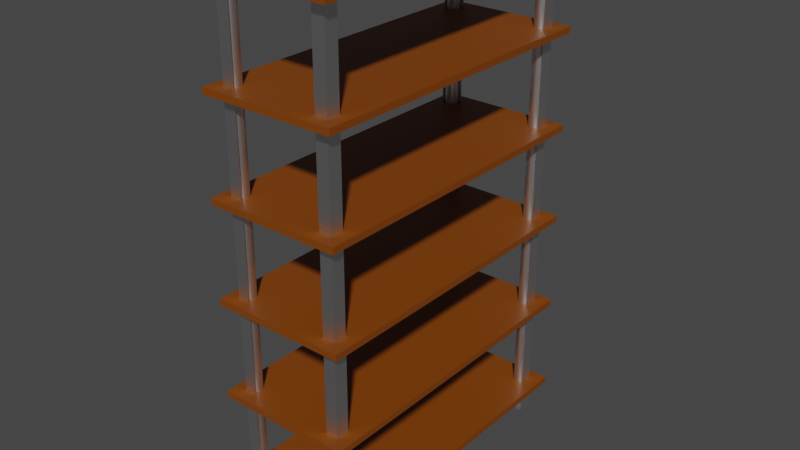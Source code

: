 # Source: Estante.blend  (saved by Blender 3.2.14; exported with 4.5.12 LTS)
import bpy
from mathutils import Matrix  # noqa: F401  (used for matrix-valued properties, if any)

bpy.ops.wm.read_factory_settings(use_empty=True)
scene = bpy.context.scene
scene.name = 'Scene'

# ---- collections
col_collection = bpy.data.collections.new('Collection'); scene.collection.children.link(col_collection)

# ---- images (referenced by path relative to the original .blend; pixels are not part of the script)
import os
ASSET_DIR = os.environ.get("B2B_ASSET_DIR", "")  # directory of the original .blend (textures are referenced by path, not embedded)
HERE = os.path.dirname(os.path.abspath(__file__))  # packed textures are extracted next to this script under _unpacked/

def load_image(name, relpath, width, height, colorspace="sRGB"):
    """Load a texture the original file referenced (path relative to the .blend, or extracted next to this script)."""
    p = next((c for c in (os.path.join(HERE, relpath), os.path.join(ASSET_DIR, relpath)) if relpath and os.path.exists(c)), "")
    if p:
        img = bpy.data.images.load(p, check_existing=True)
        img.name = name
    else:  # same state as the original file: an image datablock whose file is absent (Cycles renders it pink)
        img = bpy.data.images.new(name, width, height)
        img.source = "FILE"
        img.filepath = "//" + (relpath or name)
    img.colorspace_settings.name = colorspace
    return img
img_tabla_de_colores_jpg = load_image('tabla de colores.jpg', 'tabla de colores.jpg', 1024, 1024, 'sRGB')

# ---- materials (node trees are filled in below, after node groups)
mat_madera_001 = bpy.data.materials.new('Madera.001')
mat_madera_001.alpha_threshold = 0.0
mat_madera_001.use_transparent_shadow = False
mat_madera_001.line_color = (0.0, 0.0, 0.0, 1.0)
mat_metal = bpy.data.materials.new('Metal')
mat_metal.alpha_threshold = 0.0
mat_metal.use_transparent_shadow = False
mat_metal.line_color = (0.0, 0.0, 0.0, 1.0)
mat_material_001 = bpy.data.materials.new('Material.001')
mat_material_001.use_transparent_shadow = False
mat_metal_001 = bpy.data.materials.new('Metal.001')
mat_metal_001.alpha_threshold = 0.0
mat_metal_001.use_transparent_shadow = False
mat_metal_001.line_color = (0.0, 0.0, 0.0, 1.0)

# ---- material node trees
mat_madera_001.use_nodes = True; mat_madera_001.node_tree.nodes.clear()
_N = mat_madera_001.node_tree.nodes; _L = mat_madera_001.node_tree.links
n0 = _N.new('ShaderNodeOutputMaterial'); n0.name = 'Material Output'; n0.location = (300, 300)
n1 = _N.new('ShaderNodeBsdfPrincipled'); n1.name = 'Principled BSDF'; n1.location = (10, 300)
n1.distribution = 'GGX'
n1.subsurface_method = 'RANDOM_WALK_SKIN'
n1.inputs[2].default_value = 0.4
n1.inputs[3].default_value = 1.45
n1.inputs[27].default_value = (0.0, 0.0, 0.0, 1.0)
n1.inputs[28].default_value = 1.0
n2 = _N.new('ShaderNodeTexImage'); n2.name = 'Image Texture'; n2.location = (-280, 280)
n2.image = img_tabla_de_colores_jpg
_L.new(n1.outputs[0], n0.inputs[0])
_L.new(n2.outputs[0], n1.inputs[0])
n0.is_active_output = True
mat_metal.use_nodes = True; mat_metal.node_tree.nodes.clear()
_N = mat_metal.node_tree.nodes; _L = mat_metal.node_tree.links
n0 = _N.new('ShaderNodeOutputMaterial'); n0.name = 'Material Output'; n0.location = (300, 300)
n1 = _N.new('ShaderNodeBsdfPrincipled'); n1.name = 'Principled BSDF'; n1.location = (10, 300)
n1.distribution = 'GGX'
n1.subsurface_method = 'RANDOM_WALK_SKIN'
n1.inputs[1].default_value = 1.0
n1.inputs[2].default_value = 0.4
n1.inputs[3].default_value = 1.45
n1.inputs[27].default_value = (0.0, 0.0, 0.0, 1.0)
n1.inputs[28].default_value = 1.0
_L.new(n1.outputs[0], n0.inputs[0])
n0.is_active_output = True
mat_material_001.use_nodes = True; mat_material_001.node_tree.nodes.clear()
_N = mat_material_001.node_tree.nodes; _L = mat_material_001.node_tree.links
n0 = _N.new('ShaderNodeBsdfPrincipled'); n0.name = 'Principled BSDF'; n0.location = (10, 300)
n0.distribution = 'GGX'
n0.subsurface_method = 'RANDOM_WALK_SKIN'
n0.inputs[0].default_value = (0.2159, 0.05127, 0.0, 1.0)
n0.inputs[3].default_value = 1.45
n0.inputs[27].default_value = (0.0, 0.0, 0.0, 1.0)
n0.inputs[28].default_value = 1.0
n1 = _N.new('ShaderNodeOutputMaterial'); n1.name = 'Material Output'; n1.location = (300, 300)
_L.new(n0.outputs[0], n1.inputs[0])
n1.is_active_output = True
mat_metal_001.use_nodes = True; mat_metal_001.node_tree.nodes.clear()
_N = mat_metal_001.node_tree.nodes; _L = mat_metal_001.node_tree.links
n0 = _N.new('ShaderNodeOutputMaterial'); n0.name = 'Material Output'; n0.location = (300, 300)
n1 = _N.new('ShaderNodeBsdfPrincipled'); n1.name = 'Principled BSDF'; n1.location = (10, 300)
n1.distribution = 'GGX'
n1.subsurface_method = 'RANDOM_WALK_SKIN'
n1.inputs[1].default_value = 1.0
n1.inputs[2].default_value = 0.4
n1.inputs[3].default_value = 1.45
n1.inputs[27].default_value = (0.0, 0.0, 0.0, 1.0)
n1.inputs[28].default_value = 1.0
_L.new(n1.outputs[0], n0.inputs[0])
n0.is_active_output = True

# ---- world
world_world = bpy.data.worlds.new('World'); scene.world = world_world
world_world.use_nodes = True; world_world.node_tree.nodes.clear()
_N = world_world.node_tree.nodes; _L = world_world.node_tree.links
n0 = _N.new('ShaderNodeOutputWorld'); n0.name = 'World Output'; n0.location = (300, 300)
n1 = _N.new('ShaderNodeBackground'); n1.name = 'Background'; n1.location = (10, 300)
n1.inputs[0].default_value = (0.05088, 0.05088, 0.05088, 1.0)
_L.new(n1.outputs[0], n0.inputs[0])
n0.is_active_output = True
world_world.color = (0.05088, 0.05088, 0.05088)
world_world.use_sun_shadow = False
world_world.sun_shadow_jitter_overblur = 0.0

# ---- meshes
me_cube = bpy.data.meshes.new('Cube')
me_cube.from_pydata([], [], [])
_uv = me_cube.uv_layers.new(name='UVMap')
_uv.uv.foreach_set('vector', [])
me_cube.materials.append(None)
me_cube.materials.append(mat_madera_001)
me_cube.materials.append(None)
me_cube.materials.append(None)
me_cube.materials.append(None)
me_cube.materials.append(None)
me_cube.use_mirror_vertex_groups = False
me_cube.update()
me_cylinder = bpy.data.meshes.new('Cylinder')
me_cylinder.from_pydata([(0.0, 1.0, -1.0), (0.0, 1.0, 1.0), (0.1951, 0.9808, -1.0), (0.1951, 0.9808, 1.0), (0.3827, 0.9239, -1.0), (0.3827, 0.9239, 1.0), (0.5556, 0.8315, -1.0), (0.5556, 0.8315, 1.0), (0.7071, 0.7071, -1.0), (0.7071, 0.7071, 1.0), (0.8315, 0.5556, -1.0), (0.8315, 0.5556, 1.0), (0.9239, 0.3827, -1.0), (0.9239, 0.3827, 1.0), (0.9808, 0.1951, -1.0), (0.9808, 0.1951, 1.0), (1.0, -4.371e-08, -1.0), (1.0, -4.371e-08, 1.0), (0.9808, -0.1951, -1.0), (0.9808, -0.1951, 1.0), (0.9239, -0.3827, -1.0), (0.9239, -0.3827, 1.0), (0.8315, -0.5556, -1.0), (0.8315, -0.5556, 1.0), (0.7071, -0.7071, -1.0), (0.7071, -0.7071, 1.0), (0.5556, -0.8315, -1.0), (0.5556, -0.8315, 1.0), (0.3827, -0.9239, -1.0), (0.3827, -0.9239, 1.0), (0.1951, -0.9808, -1.0), (0.1951, -0.9808, 1.0), (-8.742e-08, -1.0, -1.0), (-8.742e-08, -1.0, 1.0), (-0.1951, -0.9808, -1.0), (-0.1951, -0.9808, 1.0), (-0.3827, -0.9239, -1.0), (-0.3827, -0.9239, 1.0), (-0.5556, -0.8315, -1.0), (-0.5556, -0.8315, 1.0), (-0.7071, -0.7071, -1.0), (-0.7071, -0.7071, 1.0), (-0.8315, -0.5556, -1.0), (-0.8315, -0.5556, 1.0), (-0.9239, -0.3827, -1.0), (-0.9239, -0.3827, 1.0), (-0.9808, -0.1951, -1.0), (-0.9808, -0.1951, 1.0), (-1.0, 1.192e-08, -1.0), (-1.0, 1.192e-08, 1.0), (-0.9808, 0.1951, -1.0), (-0.9808, 0.1951, 1.0), (-0.9239, 0.3827, -1.0), (-0.9239, 0.3827, 1.0), (-0.8315, 0.5556, -1.0), (-0.8315, 0.5556, 1.0), (-0.7071, 0.7071, -1.0), (-0.7071, 0.7071, 1.0), (-0.5556, 0.8315, -1.0), (-0.5556, 0.8315, 1.0), (-0.3827, 0.9239, -1.0), (-0.3827, 0.9239, 1.0), (-0.1951, 0.9808, -1.0), (-0.1951, 0.9808, 1.0), (0.1951, 0.9808, 14.8), (1.646e-05, 1.0, 14.8), (0.3827, 0.9239, 14.8), (0.5556, 0.8315, 14.8), (0.7071, 0.7071, 14.8), (0.8315, 0.5556, 14.8), (0.9239, 0.3827, 14.8), (0.9808, 0.1951, 14.8), (1.0, -4.371e-08, 14.8), (0.9808, -0.1951, 14.8), (0.9239, -0.3827, 14.8), (0.8315, -0.5556, 14.8), (0.7071, -0.7071, 14.8), (0.5556, -0.8315, 14.8), (0.3827, -0.9239, 14.8), (0.1951, -0.9808, 14.8), (1.638e-05, -1.0, 14.8), (-0.1951, -0.9808, 14.8), (-0.3827, -0.9239, 14.8), (-0.5556, -0.8315, 14.8), (-0.7071, -0.7071, 14.8), (-0.8315, -0.5556, 14.8), (-0.9239, -0.3827, 14.8), (-0.9808, -0.1951, 14.8), (-1.0, 1.192e-08, 14.8), (-0.9808, 0.1951, 14.8), (-0.9239, 0.3827, 14.8), (-0.8315, 0.5556, 14.8), (-0.7071, 0.7071, 14.8), (-0.5556, 0.8315, 14.8), (-0.3827, 0.9239, 14.8), (-0.1951, 0.9808, 14.8), (0.1951, 0.9808, 14.94), (1.536e-05, 1.0, 14.94), (0.3827, 0.9239, 14.94), (0.5556, 0.8315, 14.94), (0.7071, 0.7071, 14.94), (0.8315, 0.5556, 14.94), (0.9239, 0.3827, 14.94), (0.9808, 0.1951, 14.94), (1.0, -4.371e-08, 14.94), (0.9808, -0.1951, 14.94), (0.9239, -0.3827, 14.94), (0.8315, -0.5556, 14.94), (0.7071, -0.7071, 14.94), (0.5556, -0.8315, 14.94), (0.3827, -0.9239, 14.94), (0.1951, -0.9808, 14.94), (1.528e-05, -1.0, 14.94), (-0.1951, -0.9808, 14.94), (-0.3827, -0.9239, 14.94), (-0.5556, -0.8315, 14.94), (-0.7071, -0.7071, 14.94), (-0.8315, -0.5556, 14.94), (-0.9239, -0.3827, 14.94), (-0.9808, -0.1951, 14.94), (-1.0, 1.192e-08, 14.94), (-0.9808, 0.1951, 14.94), (-0.9239, 0.3827, 14.94), (-0.8315, 0.5556, 14.94), (-0.7071, 0.7071, 14.94), (-0.5556, 0.8315, 14.94), (-0.3827, 0.9239, 14.94), (-0.1951, 0.9808, 14.94), (-15.5, 1.0, -1.0), (-15.5, 1.0, 1.0), (-15.3, 0.9808, -1.0), (-15.3, 0.9808, 1.0), (-15.12, 0.9239, -1.0), (-15.12, 0.9239, 1.0), (-14.94, 0.8315, -1.0), (-14.94, 0.8315, 1.0), (-14.79, 0.7071, -1.0), (-14.79, 0.7071, 1.0), (-14.67, 0.5556, -1.0), (-14.67, 0.5556, 1.0), (-14.58, 0.3827, -1.0), (-14.58, 0.3827, 1.0), (-14.52, 0.1951, -1.0), (-14.52, 0.1951, 1.0), (-14.5, 1.864e-06, -1.0), (-14.5, 1.864e-06, 1.0), (-14.52, -0.1951, -1.0), (-14.52, -0.1951, 1.0), (-14.58, -0.3827, -1.0), (-14.58, -0.3827, 1.0), (-14.67, -0.5556, -1.0), (-14.67, -0.5556, 1.0), (-14.79, -0.7071, -1.0), (-14.79, -0.7071, 1.0), (-14.94, -0.8315, -1.0), (-14.94, -0.8315, 1.0), (-15.12, -0.9239, -1.0), (-15.12, -0.9239, 1.0), (-15.3, -0.9808, -1.0), (-15.3, -0.9808, 1.0), (-15.5, -1.0, -1.0), (-15.5, -1.0, 1.0), (-15.69, -0.9808, -1.0), (-15.69, -0.9808, 1.0), (-15.88, -0.9239, -1.0), (-15.88, -0.9239, 1.0), (-16.05, -0.8315, -1.0), (-16.05, -0.8315, 1.0), (-16.21, -0.7071, -1.0), (-16.21, -0.7071, 1.0), (-16.33, -0.5556, -1.0), (-16.33, -0.5556, 1.0), (-16.42, -0.3827, -1.0), (-16.42, -0.3827, 1.0), (-16.48, -0.1951, -1.0), (-16.48, -0.1951, 1.0), (-16.5, 1.919e-06, -1.0), (-16.5, 1.919e-06, 1.0), (-16.48, 0.1951, -1.0), (-16.48, 0.1951, 1.0), (-16.42, 0.3827, -1.0), (-16.42, 0.3827, 1.0), (-16.33, 0.5556, -1.0), (-16.33, 0.5556, 1.0), (-16.21, 0.7071, -1.0), (-16.21, 0.7071, 1.0), (-16.05, 0.8315, -1.0), (-16.05, 0.8315, 1.0), (-15.88, 0.9239, -1.0), (-15.88, 0.9239, 1.0), (-15.69, 0.9808, -1.0), (-15.69, 0.9808, 1.0), (-15.3, 0.9808, 14.8), (-15.5, 1.0, 14.8), (-15.12, 0.9239, 14.8), (-14.94, 0.8315, 14.8), (-14.79, 0.7071, 14.8), (-14.67, 0.5556, 14.8), (-14.58, 0.3827, 14.8), (-14.52, 0.1951, 14.8), (-14.5, 1.864e-06, 14.8), (-14.52, -0.1951, 14.8), (-14.58, -0.3827, 14.8), (-14.67, -0.5556, 14.8), (-14.79, -0.7071, 14.8), (-14.94, -0.8315, 14.8), (-15.12, -0.9239, 14.8), (-15.3, -0.9808, 14.8), (-15.5, -1.0, 14.8), (-15.69, -0.9808, 14.8), (-15.88, -0.9239, 14.8), (-16.05, -0.8315, 14.8), (-16.21, -0.7071, 14.8), (-16.33, -0.5556, 14.8), (-16.42, -0.3827, 14.8), (-16.48, -0.1951, 14.8), (-16.5, 1.919e-06, 14.8), (-16.48, 0.1951, 14.8), (-16.42, 0.3827, 14.8), (-16.33, 0.5556, 14.8), (-16.21, 0.7071, 14.8), (-16.05, 0.8315, 14.8), (-15.88, 0.9239, 14.8), (-15.69, 0.9808, 14.8), (-15.3, 0.9808, 14.94), (-15.5, 1.0, 14.94), (-15.12, 0.9239, 14.94), (-14.94, 0.8315, 14.94), (-14.79, 0.7071, 14.94), (-14.67, 0.5556, 14.94), (-14.58, 0.3827, 14.94), (-14.52, 0.1951, 14.94), (-14.5, 1.864e-06, 14.94), (-14.52, -0.1951, 14.94), (-14.58, -0.3827, 14.94), (-14.67, -0.5556, 14.94), (-14.79, -0.7071, 14.94), (-14.94, -0.8315, 14.94), (-15.12, -0.9239, 14.94), (-15.3, -0.9808, 14.94), (-15.5, -1.0, 14.94), (-15.69, -0.9808, 14.94), (-15.88, -0.9239, 14.94), (-16.05, -0.8315, 14.94), (-16.21, -0.7071, 14.94), (-16.33, -0.5556, 14.94), (-16.42, -0.3827, 14.94), (-16.48, -0.1951, 14.94), (-16.5, 1.919e-06, 14.94), (-16.48, 0.1951, 14.94), (-16.42, 0.3827, 14.94), (-16.33, 0.5556, 14.94), (-16.21, 0.7071, 14.94), (-16.05, 0.8315, 14.94), (-15.88, 0.9239, 14.94), (-15.69, 0.9808, 14.94), (-15.5, 44.97, -1.0), (-15.5, 44.97, 1.0), (-15.3, 44.95, -1.0), (-15.3, 44.95, 1.0), (-15.12, 44.9, -1.0), (-15.12, 44.9, 1.0), (-14.94, 44.8, -1.0), (-14.94, 44.8, 1.0), (-14.79, 44.68, -1.0), (-14.79, 44.68, 1.0), (-14.67, 44.53, -1.0), (-14.67, 44.53, 1.0), (-14.58, 44.35, -1.0), (-14.58, 44.35, 1.0), (-14.52, 44.17, -1.0), (-14.52, 44.17, 1.0), (-14.5, 43.97, -1.0), (-14.5, 43.97, 1.0), (-14.52, 43.78, -1.0), (-14.52, 43.78, 1.0), (-14.58, 43.59, -1.0), (-14.58, 43.59, 1.0), (-14.67, 43.42, -1.0), (-14.67, 43.42, 1.0), (-14.79, 43.26, -1.0), (-14.79, 43.26, 1.0), (-14.94, 43.14, -1.0), (-14.94, 43.14, 1.0), (-15.12, 43.05, -1.0), (-15.12, 43.05, 1.0), (-15.3, 42.99, -1.0), (-15.3, 42.99, 1.0), (-15.5, 42.97, -1.0), (-15.5, 42.97, 1.0), (-15.69, 42.99, -1.0), (-15.69, 42.99, 1.0), (-15.88, 43.05, -1.0), (-15.88, 43.05, 1.0), (-16.05, 43.14, -1.0), (-16.05, 43.14, 1.0), (-16.21, 43.26, -1.0), (-16.21, 43.26, 1.0), (-16.33, 43.42, -1.0), (-16.33, 43.42, 1.0), (-16.42, 43.59, -1.0), (-16.42, 43.59, 1.0), (-16.48, 43.78, -1.0), (-16.48, 43.78, 1.0), (-16.5, 43.97, -1.0), (-16.5, 43.97, 1.0), (-16.48, 44.17, -1.0), (-16.48, 44.17, 1.0), (-16.42, 44.35, -1.0), (-16.42, 44.35, 1.0), (-16.33, 44.53, -1.0), (-16.33, 44.53, 1.0), (-16.21, 44.68, -1.0), (-16.21, 44.68, 1.0), (-16.05, 44.8, -1.0), (-16.05, 44.8, 1.0), (-15.88, 44.9, -1.0), (-15.88, 44.9, 1.0), (-15.69, 44.95, -1.0), (-15.69, 44.95, 1.0), (-15.3, 44.95, 14.8), (-15.5, 44.97, 14.8), (-15.12, 44.9, 14.8), (-14.94, 44.8, 14.8), (-14.79, 44.68, 14.8), (-14.67, 44.53, 14.8), (-14.58, 44.35, 14.8), (-14.52, 44.17, 14.8), (-14.5, 43.97, 14.8), (-14.52, 43.78, 14.8), (-14.58, 43.59, 14.8), (-14.67, 43.42, 14.8), (-14.79, 43.26, 14.8), (-14.94, 43.14, 14.8), (-15.12, 43.05, 14.8), (-15.3, 42.99, 14.8), (-15.5, 42.97, 14.8), (-15.69, 42.99, 14.8), (-15.88, 43.05, 14.8), (-16.05, 43.14, 14.8), (-16.21, 43.26, 14.8), (-16.33, 43.42, 14.8), (-16.42, 43.59, 14.8), (-16.48, 43.78, 14.8), (-16.5, 43.97, 14.8), (-16.48, 44.17, 14.8), (-16.42, 44.35, 14.8), (-16.33, 44.53, 14.8), (-16.21, 44.68, 14.8), (-16.05, 44.8, 14.8), (-15.88, 44.9, 14.8), (-15.69, 44.95, 14.8), (-15.3, 44.95, 14.94), (-15.5, 44.97, 14.94), (-15.12, 44.9, 14.94), (-14.94, 44.8, 14.94), (-14.79, 44.68, 14.94), (-14.67, 44.53, 14.94), (-14.58, 44.35, 14.94), (-14.52, 44.17, 14.94), (-14.5, 43.97, 14.94), (-14.52, 43.78, 14.94), (-14.58, 43.59, 14.94), (-14.67, 43.42, 14.94), (-14.79, 43.26, 14.94), (-14.94, 43.14, 14.94), (-15.12, 43.05, 14.94), (-15.3, 42.99, 14.94), (-15.5, 42.97, 14.94), (-15.69, 42.99, 14.94), (-15.88, 43.05, 14.94), (-16.05, 43.14, 14.94), (-16.21, 43.26, 14.94), (-16.33, 43.42, 14.94), (-16.42, 43.59, 14.94), (-16.48, 43.78, 14.94), (-16.5, 43.97, 14.94), (-16.48, 44.17, 14.94), (-16.42, 44.35, 14.94), (-16.33, 44.53, 14.94), (-16.21, 44.68, 14.94), (-16.05, 44.8, 14.94), (-15.88, 44.9, 14.94), (-15.69, 44.95, 14.94), (-4.768e-07, 44.97, -1.0), (-4.768e-07, 44.97, 1.0), (0.1951, 44.95, -1.0), (0.1951, 44.95, 1.0), (0.3827, 44.9, -1.0), (0.3827, 44.9, 1.0), (0.5556, 44.8, -1.0), (0.5556, 44.8, 1.0), (0.7071, 44.68, -1.0), (0.7071, 44.68, 1.0), (0.8315, 44.53, -1.0), (0.8315, 44.53, 1.0), (0.9239, 44.35, -1.0), (0.9239, 44.35, 1.0), (0.9808, 44.17, -1.0), (0.9808, 44.17, 1.0), (1.0, 43.97, -1.0), (1.0, 43.97, 1.0), (0.9808, 43.78, -1.0), (0.9808, 43.78, 1.0), (0.9239, 43.59, -1.0), (0.9239, 43.59, 1.0), (0.8315, 43.42, -1.0), (0.8315, 43.42, 1.0), (0.7071, 43.26, -1.0), (0.7071, 43.26, 1.0), (0.5556, 43.14, -1.0), (0.5556, 43.14, 1.0), (0.3827, 43.05, -1.0), (0.3827, 43.05, 1.0), (0.1951, 42.99, -1.0), (0.1951, 42.99, 1.0), (-5.643e-07, 42.97, -1.0), (-5.643e-07, 42.97, 1.0), (-0.1951, 42.99, -1.0), (-0.1951, 42.99, 1.0), (-0.3827, 43.05, -1.0), (-0.3827, 43.05, 1.0), (-0.5556, 43.14, -1.0), (-0.5556, 43.14, 1.0), (-0.7071, 43.26, -1.0), (-0.7071, 43.26, 1.0), (-0.8315, 43.42, -1.0), (-0.8315, 43.42, 1.0), (-0.9239, 43.59, -1.0), (-0.9239, 43.59, 1.0), (-0.9808, 43.78, -1.0), (-0.9808, 43.78, 1.0), (-1.0, 43.97, -1.0), (-1.0, 43.97, 1.0), (-0.9808, 44.17, -1.0), (-0.9808, 44.17, 1.0), (-0.9239, 44.35, -1.0), (-0.9239, 44.35, 1.0), (-0.8315, 44.53, -1.0), (-0.8315, 44.53, 1.0), (-0.7071, 44.68, -1.0), (-0.7071, 44.68, 1.0), (-0.5556, 44.8, -1.0), (-0.5556, 44.8, 1.0), (-0.3827, 44.9, -1.0), (-0.3827, 44.9, 1.0), (-0.1951, 44.95, -1.0), (-0.1951, 44.95, 1.0), (0.1951, 44.95, 14.8), (1.599e-05, 44.97, 14.8), (0.3827, 44.9, 14.8), (0.5556, 44.8, 14.8), (0.7071, 44.68, 14.8), (0.8315, 44.53, 14.8), (0.9239, 44.35, 14.8), (0.9808, 44.17, 14.8), (1.0, 43.97, 14.8), (0.9808, 43.78, 14.8), (0.9239, 43.59, 14.8), (0.8315, 43.42, 14.8), (0.7071, 43.26, 14.8), (0.5556, 43.14, 14.8), (0.3827, 43.05, 14.8), (0.1951, 42.99, 14.8), (1.59e-05, 42.97, 14.8), (-0.1951, 42.99, 14.8), (-0.3827, 43.05, 14.8), (-0.5556, 43.14, 14.8), (-0.7071, 43.26, 14.8), (-0.8315, 43.42, 14.8), (-0.9239, 43.59, 14.8), (-0.9808, 43.78, 14.8), (-1.0, 43.97, 14.8), (-0.9808, 44.17, 14.8), (-0.9239, 44.35, 14.8), (-0.8315, 44.53, 14.8), (-0.7071, 44.68, 14.8), (-0.5556, 44.8, 14.8), (-0.3827, 44.9, 14.8), (-0.1951, 44.95, 14.8), (0.1951, 44.95, 14.94), (1.489e-05, 44.97, 14.94), (0.3827, 44.9, 14.94), (0.5556, 44.8, 14.94), (0.7071, 44.68, 14.94), (0.8315, 44.53, 14.94), (0.9239, 44.35, 14.94), (0.9808, 44.17, 14.94), (1.0, 43.97, 14.94), (0.9808, 43.78, 14.94), (0.9239, 43.59, 14.94), (0.8315, 43.42, 14.94), (0.7071, 43.26, 14.94), (0.5556, 43.14, 14.94), (0.3827, 43.05, 14.94), (0.1951, 42.99, 14.94), (1.48e-05, 42.97, 14.94), (-0.1951, 42.99, 14.94), (-0.3827, 43.05, 14.94), (-0.5556, 43.14, 14.94), (-0.7071, 43.26, 14.94), (-0.8315, 43.42, 14.94), (-0.9239, 43.59, 14.94), (-0.9808, 43.78, 14.94), (-1.0, 43.97, 14.94), (-0.9808, 44.17, 14.94), (-0.9239, 44.35, 14.94), (-0.8315, 44.53, 14.94), (-0.7071, 44.68, 14.94), (-0.5556, 44.8, 14.94), (-0.3827, 44.9, 14.94), (-0.1951, 44.95, 14.94)], [], [(0, 1, 3, 2), (2, 3, 5, 4), (4, 5, 7, 6), (6, 7, 9, 8), (8, 9, 11, 10), (10, 11, 13, 12), (12, 13, 15, 14), (14, 15, 17, 16), (16, 17, 19, 18), (18, 19, 21, 20), (20, 21, 23, 22), (22, 23, 25, 24), (24, 25, 27, 26), (26, 27, 29, 28), (28, 29, 31, 30), (30, 31, 33, 32), (32, 33, 35, 34), (34, 35, 37, 36), (36, 37, 39, 38), (38, 39, 41, 40), (40, 41, 43, 42), (42, 43, 45, 44), (44, 45, 47, 46), (46, 47, 49, 48), (48, 49, 51, 50), (50, 51, 53, 52), (52, 53, 55, 54), (54, 55, 57, 56), (56, 57, 59, 58), (58, 59, 61, 60), (5, 3, 64, 66), (60, 61, 63, 62), (62, 63, 1, 0), (0, 2, 4, 6, 8, 10, 12, 14, 16, 18, 20, 22, 24, 26, 28, 30, 32, 34, 36, 38, 40, 42, 44, 46, 48, 50, 52, 54, 56, 58, 60, 62), (74, 73, 105, 106), (23, 21, 74, 75), (41, 39, 83, 84), (59, 57, 92, 93), (15, 13, 70, 71), (33, 31, 79, 80), (51, 49, 88, 89), (7, 5, 66, 67), (25, 23, 75, 76), (43, 41, 84, 85), (61, 59, 93, 94), (17, 15, 71, 72), (35, 33, 80, 81), (53, 51, 89, 90), (9, 7, 67, 68), (27, 25, 76, 77), (45, 43, 85, 86), (63, 61, 94, 95), (19, 17, 72, 73), (37, 35, 81, 82), (55, 53, 90, 91), (11, 9, 68, 69), (29, 27, 77, 78), (47, 45, 86, 87), (3, 1, 65, 64), (1, 63, 95, 65), (21, 19, 73, 74), (39, 37, 82, 83), (57, 55, 91, 92), (13, 11, 69, 70), (31, 29, 78, 79), (49, 47, 87, 88), (96, 97, 127, 126, 125, 124, 123, 122, 121, 120, 119, 118, 117, 116, 115, 114, 113, 112, 111, 110, 109, 108, 107, 106, 105, 104, 103, 102, 101, 100, 99, 98), (88, 87, 119, 120), (75, 74, 106, 107), (89, 88, 120, 121), (76, 75, 107, 108), (90, 89, 121, 122), (77, 76, 108, 109), (91, 90, 122, 123), (78, 77, 109, 110), (64, 65, 97, 96), (92, 91, 123, 124), (79, 78, 110, 111), (66, 64, 96, 98), (93, 92, 124, 125), (80, 79, 111, 112), (67, 66, 98, 99), (94, 93, 125, 126), (81, 80, 112, 113), (68, 67, 99, 100), (95, 94, 126, 127), (82, 81, 113, 114), (69, 68, 100, 101), (65, 95, 127, 97), (83, 82, 114, 115), (70, 69, 101, 102), (84, 83, 115, 116), (71, 70, 102, 103), (85, 84, 116, 117), (72, 71, 103, 104), (86, 85, 117, 118), (73, 72, 104, 105), (87, 86, 118, 119), (128, 129, 131, 130), (130, 131, 133, 132), (132, 133, 135, 134), (134, 135, 137, 136), (136, 137, 139, 138), (138, 139, 141, 140), (140, 141, 143, 142), (142, 143, 145, 144), (144, 145, 147, 146), (146, 147, 149, 148), (148, 149, 151, 150), (150, 151, 153, 152), (152, 153, 155, 154), (154, 155, 157, 156), (156, 157, 159, 158), (158, 159, 161, 160), (160, 161, 163, 162), (162, 163, 165, 164), (164, 165, 167, 166), (166, 167, 169, 168), (168, 169, 171, 170), (170, 171, 173, 172), (172, 173, 175, 174), (174, 175, 177, 176), (176, 177, 179, 178), (178, 179, 181, 180), (180, 181, 183, 182), (182, 183, 185, 184), (184, 185, 187, 186), (186, 187, 189, 188), (149, 147, 201, 202), (188, 189, 191, 190), (190, 191, 129, 128), (128, 130, 132, 134, 136, 138, 140, 142, 144, 146, 148, 150, 152, 154, 156, 158, 160, 162, 164, 166, 168, 170, 172, 174, 176, 178, 180, 182, 184, 186, 188, 190), (195, 194, 226, 227), (167, 165, 210, 211), (185, 183, 219, 220), (141, 139, 197, 198), (159, 157, 206, 207), (177, 175, 215, 216), (133, 131, 192, 194), (151, 149, 202, 203), (169, 167, 211, 212), (187, 185, 220, 221), (143, 141, 198, 199), (161, 159, 207, 208), (179, 177, 216, 217), (135, 133, 194, 195), (153, 151, 203, 204), (171, 169, 212, 213), (189, 187, 221, 222), (145, 143, 199, 200), (163, 161, 208, 209), (181, 179, 217, 218), (137, 135, 195, 196), (155, 153, 204, 205), (173, 171, 213, 214), (191, 189, 222, 223), (147, 145, 200, 201), (165, 163, 209, 210), (183, 181, 218, 219), (139, 137, 196, 197), (157, 155, 205, 206), (175, 173, 214, 215), (131, 129, 193, 192), (129, 191, 223, 193), (224, 225, 255, 254, 253, 252, 251, 250, 249, 248, 247, 246, 245, 244, 243, 242, 241, 240, 239, 238, 237, 236, 235, 234, 233, 232, 231, 230, 229, 228, 227, 226), (222, 221, 253, 254), (209, 208, 240, 241), (196, 195, 227, 228), (223, 222, 254, 255), (210, 209, 241, 242), (197, 196, 228, 229), (193, 223, 255, 225), (211, 210, 242, 243), (198, 197, 229, 230), (212, 211, 243, 244), (199, 198, 230, 231), (213, 212, 244, 245), (200, 199, 231, 232), (214, 213, 245, 246), (201, 200, 232, 233), (215, 214, 246, 247), (202, 201, 233, 234), (216, 215, 247, 248), (203, 202, 234, 235), (217, 216, 248, 249), (204, 203, 235, 236), (218, 217, 249, 250), (205, 204, 236, 237), (219, 218, 250, 251), (206, 205, 237, 238), (192, 193, 225, 224), (220, 219, 251, 252), (207, 206, 238, 239), (194, 192, 224, 226), (221, 220, 252, 253), (208, 207, 239, 240), (256, 257, 259, 258), (258, 259, 261, 260), (260, 261, 263, 262), (262, 263, 265, 264), (264, 265, 267, 266), (266, 267, 269, 268), (268, 269, 271, 270), (270, 271, 273, 272), (272, 273, 275, 274), (274, 275, 277, 276), (276, 277, 279, 278), (278, 279, 281, 280), (280, 281, 283, 282), (282, 283, 285, 284), (284, 285, 287, 286), (286, 287, 289, 288), (288, 289, 291, 290), (290, 291, 293, 292), (292, 293, 295, 294), (294, 295, 297, 296), (296, 297, 299, 298), (298, 299, 301, 300), (300, 301, 303, 302), (302, 303, 305, 304), (304, 305, 307, 306), (306, 307, 309, 308), (308, 309, 311, 310), (310, 311, 313, 312), (312, 313, 315, 314), (314, 315, 317, 316), (277, 275, 329, 330), (316, 317, 319, 318), (318, 319, 257, 256), (256, 258, 260, 262, 264, 266, 268, 270, 272, 274, 276, 278, 280, 282, 284, 286, 288, 290, 292, 294, 296, 298, 300, 302, 304, 306, 308, 310, 312, 314, 316, 318), (323, 322, 354, 355), (295, 293, 338, 339), (313, 311, 347, 348), (269, 267, 325, 326), (287, 285, 334, 335), (305, 303, 343, 344), (261, 259, 320, 322), (279, 277, 330, 331), (297, 295, 339, 340), (315, 313, 348, 349), (271, 269, 326, 327), (289, 287, 335, 336), (307, 305, 344, 345), (263, 261, 322, 323), (281, 279, 331, 332), (299, 297, 340, 341), (317, 315, 349, 350), (273, 271, 327, 328), (291, 289, 336, 337), (309, 307, 345, 346), (265, 263, 323, 324), (283, 281, 332, 333), (301, 299, 341, 342), (319, 317, 350, 351), (275, 273, 328, 329), (293, 291, 337, 338), (311, 309, 346, 347), (267, 265, 324, 325), (285, 283, 333, 334), (303, 301, 342, 343), (259, 257, 321, 320), (257, 319, 351, 321), (352, 353, 383, 382, 381, 380, 379, 378, 377, 376, 375, 374, 373, 372, 371, 370, 369, 368, 367, 366, 365, 364, 363, 362, 361, 360, 359, 358, 357, 356, 355, 354), (350, 349, 381, 382), (337, 336, 368, 369), (324, 323, 355, 356), (351, 350, 382, 383), (338, 337, 369, 370), (325, 324, 356, 357), (321, 351, 383, 353), (339, 338, 370, 371), (326, 325, 357, 358), (340, 339, 371, 372), (327, 326, 358, 359), (341, 340, 372, 373), (328, 327, 359, 360), (342, 341, 373, 374), (329, 328, 360, 361), (343, 342, 374, 375), (330, 329, 361, 362), (344, 343, 375, 376), (331, 330, 362, 363), (345, 344, 376, 377), (332, 331, 363, 364), (346, 345, 377, 378), (333, 332, 364, 365), (347, 346, 378, 379), (334, 333, 365, 366), (320, 321, 353, 352), (348, 347, 379, 380), (335, 334, 366, 367), (322, 320, 352, 354), (349, 348, 380, 381), (336, 335, 367, 368), (384, 385, 387, 386), (386, 387, 389, 388), (388, 389, 391, 390), (390, 391, 393, 392), (392, 393, 395, 394), (394, 395, 397, 396), (396, 397, 399, 398), (398, 399, 401, 400), (400, 401, 403, 402), (402, 403, 405, 404), (404, 405, 407, 406), (406, 407, 409, 408), (408, 409, 411, 410), (410, 411, 413, 412), (412, 413, 415, 414), (414, 415, 417, 416), (416, 417, 419, 418), (418, 419, 421, 420), (420, 421, 423, 422), (422, 423, 425, 424), (424, 425, 427, 426), (426, 427, 429, 428), (428, 429, 431, 430), (430, 431, 433, 432), (432, 433, 435, 434), (434, 435, 437, 436), (436, 437, 439, 438), (438, 439, 441, 440), (440, 441, 443, 442), (442, 443, 445, 444), (395, 393, 452, 453), (444, 445, 447, 446), (446, 447, 385, 384), (384, 386, 388, 390, 392, 394, 396, 398, 400, 402, 404, 406, 408, 410, 412, 414, 416, 418, 420, 422, 424, 426, 428, 430, 432, 434, 436, 438, 440, 442, 444, 446), (467, 466, 498, 499), (413, 411, 461, 462), (431, 429, 470, 471), (387, 385, 449, 448), (385, 447, 479, 449), (405, 403, 457, 458), (423, 421, 466, 467), (441, 439, 475, 476), (397, 395, 453, 454), (415, 413, 462, 463), (433, 431, 471, 472), (389, 387, 448, 450), (407, 405, 458, 459), (425, 423, 467, 468), (443, 441, 476, 477), (399, 397, 454, 455), (417, 415, 463, 464), (435, 433, 472, 473), (391, 389, 450, 451), (409, 407, 459, 460), (427, 425, 468, 469), (445, 443, 477, 478), (401, 399, 455, 456), (419, 417, 464, 465), (437, 435, 473, 474), (393, 391, 451, 452), (411, 409, 460, 461), (429, 427, 469, 470), (447, 445, 478, 479), (403, 401, 456, 457), (421, 419, 465, 466), (439, 437, 474, 475), (480, 481, 511, 510, 509, 508, 507, 506, 505, 504, 503, 502, 501, 500, 499, 498, 497, 496, 495, 494, 493, 492, 491, 490, 489, 488, 487, 486, 485, 484, 483, 482), (454, 453, 485, 486), (468, 467, 499, 500), (455, 454, 486, 487), (469, 468, 500, 501), (456, 455, 487, 488), (470, 469, 501, 502), (457, 456, 488, 489), (471, 470, 502, 503), (458, 457, 489, 490), (472, 471, 503, 504), (459, 458, 490, 491), (473, 472, 504, 505), (460, 459, 491, 492), (474, 473, 505, 506), (461, 460, 492, 493), (475, 474, 506, 507), (462, 461, 493, 494), (448, 449, 481, 480), (476, 475, 507, 508), (463, 462, 494, 495), (450, 448, 480, 482), (477, 476, 508, 509), (464, 463, 495, 496), (451, 450, 482, 483), (478, 477, 509, 510), (465, 464, 496, 497), (452, 451, 483, 484), (479, 478, 510, 511), (466, 465, 497, 498), (453, 452, 484, 485), (449, 479, 511, 481)])
_uv = me_cylinder.uv_layers.new(name='UVMap')
_uv.uv.foreach_set('vector', [1.0, 0.5, 1.0, 1.0, 0.9688, 1.0, 0.9688, 0.5, 0.9688, 0.5, 0.9688, 1.0, 0.9375, 1.0, 0.9375, 0.5, 0.9375, 0.5, 0.9375, 1.0, 0.9062, 1.0, 0.9062, 0.5, 0.9062, 0.5, 0.9062, 1.0, 0.875, 1.0, 0.875, 0.5, 0.875, 0.5, 0.875, 1.0, 0.8438, 1.0, 0.8438, 0.5, 0.8438, 0.5, 0.8438, 1.0, 0.8125, 1.0, 0.8125, 0.5, 0.8125, 0.5, 0.8125, 1.0, 0.7812, 1.0, 0.7812, 0.5, 0.7812, 0.5, 0.7812, 1.0, 0.75, 1.0, 0.75, 0.5, 0.75, 0.5, 0.75, 1.0, 0.7188, 1.0, 0.7188, 0.5, 0.7188, 0.5, 0.7188, 1.0, 0.6875, 1.0, 0.6875, 0.5, 0.6875, 0.5, 0.6875, 1.0, 0.6562, 1.0, 0.6562, 0.5, 0.6562, 0.5, 0.6562, 1.0, 0.625, 1.0, 0.625, 0.5, 0.625, 0.5, 0.625, 1.0, 0.5938, 1.0, 0.5938, 0.5, 0.5938, 0.5, 0.5938, 1.0, 0.5625, 1.0, 0.5625, 0.5, 0.5625, 0.5, 0.5625, 1.0, 0.5312, 1.0, 0.5312, 0.5, 0.5312, 0.5, 0.5312, 1.0, 0.5, 1.0, 0.5, 0.5, 0.5, 0.5, 0.5, 1.0, 0.4688, 1.0, 0.4688, 0.5, 0.4688, 0.5, 0.4688, 1.0, 0.4375, 1.0, 0.4375, 0.5, 0.4375, 0.5, 0.4375, 1.0, 0.4062, 1.0, 0.4062, 0.5, 0.4062, 0.5, 0.4062, 1.0, 0.375, 1.0, 0.375, 0.5, 0.375, 0.5, 0.375, 1.0, 0.3438, 1.0, 0.3438, 0.5, 0.3438, 0.5, 0.3438, 1.0, 0.3125, 1.0, 0.3125, 0.5, 0.3125, 0.5, 0.3125, 1.0, 0.2812, 1.0, 0.2812, 0.5, 0.2812, 0.5, 0.2812, 1.0, 0.25, 1.0, 0.25, 0.5, 0.25, 0.5, 0.25, 1.0, 0.2188, 1.0, 0.2188, 0.5, 0.2188, 0.5, 0.2188, 1.0, 0.1875, 1.0, 0.1875, 0.5, 0.1875, 0.5, 0.1875, 1.0, 0.1562, 1.0, 0.1562, 0.5, 0.1562, 0.5, 0.1562, 1.0, 0.125, 1.0, 0.125, 0.5, 0.125, 0.5, 0.125, 1.0, 0.09375, 1.0, 0.09375, 0.5, 0.09375, 0.5, 0.09375, 1.0, 0.0625, 1.0, 0.0625, 0.5, 0.9375, 1.0, 0.9688, 1.0, 0.9688, 1.0, 0.9375, 1.0, 0.0625, 0.5, 0.0625, 1.0, 0.03125, 1.0, 0.03125, 0.5, 0.03125, 0.5, 0.03125, 1.0, 0.0, 1.0, 0.0, 0.5, 0.75, 0.49, 0.7968, 0.4854, 0.8418, 0.4717, 0.8833, 0.4496, 0.9197, 0.4197, 0.9496, 0.3833, 0.9717, 0.3418, 0.9854, 0.2968, 0.99, 0.25, 0.9854, 0.2032, 0.9717, 0.1582, 0.9496, 0.1167, 0.9197, 0.08029, 0.8833, 0.05045, 0.8418, 0.02827, 0.7968, 0.01461, 0.75, 0.01, 0.7032, 0.01461, 0.6582, 0.02827, 0.6167, 0.05045, 0.5803, 0.08029, 0.5504, 0.1167, 0.5283, 0.1582, 0.5146, 0.2032, 0.51, 0.25, 0.5146, 0.2968, 0.5283, 0.3418, 0.5504, 0.3833, 0.5803, 0.4197, 0.6167, 0.4496, 0.6582, 0.4717, 0.7032, 0.4854, 0.6875, 1.0, 0.7188, 1.0, 0.7188, 1.0, 0.6875, 1.0, 0.6562, 1.0, 0.6875, 1.0, 0.6875, 1.0, 0.6562, 1.0, 0.375, 1.0, 0.4062, 1.0, 0.4062, 1.0, 0.375, 1.0, 0.09375, 1.0, 0.125, 1.0, 0.125, 1.0, 0.09375, 1.0, 0.7812, 1.0, 0.8125, 1.0, 0.8125, 1.0, 0.7812, 1.0, 0.5, 1.0, 0.5312, 1.0, 0.5312, 1.0, 0.5, 1.0, 0.2188, 1.0, 0.25, 1.0, 0.25, 1.0, 0.2188, 1.0, 0.9062, 1.0, 0.9375, 1.0, 0.9375, 1.0, 0.9062, 1.0, 0.625, 1.0, 0.6562, 1.0, 0.6562, 1.0, 0.625, 1.0, 0.3438, 1.0, 0.375, 1.0, 0.375, 1.0, 0.3438, 1.0, 0.0625, 1.0, 0.09375, 1.0, 0.09375, 1.0, 0.0625, 1.0, 0.75, 1.0, 0.7812, 1.0, 0.7812, 1.0, 0.75, 1.0, 0.4688, 1.0, 0.5, 1.0, 0.5, 1.0, 0.4688, 1.0, 0.1875, 1.0, 0.2188, 1.0, 0.2188, 1.0, 0.1875, 1.0, 0.875, 1.0, 0.9062, 1.0, 0.9062, 1.0, 0.875, 1.0, 0.5938, 1.0, 0.625, 1.0, 0.625, 1.0, 0.5938, 1.0, 0.3125, 1.0, 0.3438, 1.0, 0.3438, 1.0, 0.3125, 1.0, 0.03125, 1.0, 0.0625, 1.0, 0.0625, 1.0, 0.03125, 1.0, 0.7188, 1.0, 0.75, 1.0, 0.75, 1.0, 0.7188, 1.0, 0.4375, 1.0, 0.4688, 1.0, 0.4688, 1.0, 0.4375, 1.0, 0.1562, 1.0, 0.1875, 1.0, 0.1875, 1.0, 0.1562, 1.0, 0.8438, 1.0, 0.875, 1.0, 0.875, 1.0, 0.8438, 1.0, 0.5625, 1.0, 0.5938, 1.0, 0.5938, 1.0, 0.5625, 1.0, 0.2812, 1.0, 0.3125, 1.0, 0.3125, 1.0, 0.2812, 1.0, 0.9688, 1.0, 1.0, 1.0, 1.0, 1.0, 0.9688, 1.0, 0.0, 1.0, 0.03125, 1.0, 0.03125, 1.0, 0.0, 1.0, 0.6875, 1.0, 0.7188, 1.0, 0.7188, 1.0, 0.6875, 1.0, 0.4062, 1.0, 0.4375, 1.0, 0.4375, 1.0, 0.4062, 1.0, 0.125, 1.0, 0.1562, 1.0, 0.1562, 1.0, 0.125, 1.0, 0.8125, 1.0, 0.8438, 1.0, 0.8438, 1.0, 0.8125, 1.0, 0.5312, 1.0, 0.5625, 1.0, 0.5625, 1.0, 0.5312, 1.0, 0.25, 1.0, 0.2812, 1.0, 0.2812, 1.0, 0.25, 1.0, 0.2968, 0.4854, 0.25, 0.49, 0.2032, 0.4854, 0.1582, 0.4717, 0.1167, 0.4496, 0.08029, 0.4197, 0.05045, 0.3833, 0.02827, 0.3418, 0.01461, 0.2968, 0.01, 0.25, 0.01461, 0.2032, 0.02827, 0.1582, 0.05045, 0.1167, 0.08029, 0.08029, 0.1167, 0.05045, 0.1582, 0.02827, 0.2032, 0.01461, 0.25, 0.01, 0.2968, 0.01461, 0.3418, 0.02827, 0.3833, 0.05045, 0.4197, 0.08029, 0.4496, 0.1167, 0.4717, 0.1582, 0.4854, 0.2032, 0.49, 0.25, 0.4854, 0.2968, 0.4717, 0.3418, 0.4496, 0.3833, 0.4197, 0.4197, 0.3833, 0.4496, 0.3418, 0.4717, 0.25, 1.0, 0.2812, 1.0, 0.2812, 1.0, 0.25, 1.0, 0.6562, 1.0, 0.6875, 1.0, 0.6875, 1.0, 0.6562, 1.0, 0.2188, 1.0, 0.25, 1.0, 0.25, 1.0, 0.2188, 1.0, 0.625, 1.0, 0.6562, 1.0, 0.6562, 1.0, 0.625, 1.0, 0.1875, 1.0, 0.2188, 1.0, 0.2188, 1.0, 0.1875, 1.0, 0.5938, 1.0, 0.625, 1.0, 0.625, 1.0, 0.5938, 1.0, 0.1562, 1.0, 0.1875, 1.0, 0.1875, 1.0, 0.1562, 1.0, 0.5625, 1.0, 0.5938, 1.0, 0.5938, 1.0, 0.5625, 1.0, 0.9688, 1.0, 1.0, 1.0, 1.0, 1.0, 0.9688, 1.0, 0.125, 1.0, 0.1562, 1.0, 0.1562, 1.0, 0.125, 1.0, 0.5312, 1.0, 0.5625, 1.0, 0.5625, 1.0, 0.5312, 1.0, 0.9375, 1.0, 0.9688, 1.0, 0.9688, 1.0, 0.9375, 1.0, 0.09375, 1.0, 0.125, 1.0, 0.125, 1.0, 0.09375, 1.0, 0.5, 1.0, 0.5312, 1.0, 0.5312, 1.0, 0.5, 1.0, 0.9062, 1.0, 0.9375, 1.0, 0.9375, 1.0, 0.9062, 1.0, 0.0625, 1.0, 0.09375, 1.0, 0.09375, 1.0, 0.0625, 1.0, 0.4688, 1.0, 0.5, 1.0, 0.5, 1.0, 0.4688, 1.0, 0.875, 1.0, 0.9062, 1.0, 0.9062, 1.0, 0.875, 1.0, 0.03125, 1.0, 0.0625, 1.0, 0.0625, 1.0, 0.03125, 1.0, 0.4375, 1.0, 0.4688, 1.0, 0.4688, 1.0, 0.4375, 1.0, 0.8438, 1.0, 0.875, 1.0, 0.875, 1.0, 0.8438, 1.0, 0.0, 1.0, 0.03125, 1.0, 0.03125, 1.0, 0.0, 1.0, 0.4062, 1.0, 0.4375, 1.0, 0.4375, 1.0, 0.4062, 1.0, 0.8125, 1.0, 0.8438, 1.0, 0.8438, 1.0, 0.8125, 1.0, 0.375, 1.0, 0.4062, 1.0, 0.4062, 1.0, 0.375, 1.0, 0.7812, 1.0, 0.8125, 1.0, 0.8125, 1.0, 0.7812, 1.0, 0.3438, 1.0, 0.375, 1.0, 0.375, 1.0, 0.3438, 1.0, 0.75, 1.0, 0.7812, 1.0, 0.7812, 1.0, 0.75, 1.0, 0.3125, 1.0, 0.3438, 1.0, 0.3438, 1.0, 0.3125, 1.0, 0.7188, 1.0, 0.75, 1.0, 0.75, 1.0, 0.7188, 1.0, 0.2812, 1.0, 0.3125, 1.0, 0.3125, 1.0, 0.2812, 1.0, 1.0, 0.5, 1.0, 1.0, 0.9688, 1.0, 0.9688, 0.5, 0.9688, 0.5, 0.9688, 1.0, 0.9375, 1.0, 0.9375, 0.5, 0.9375, 0.5, 0.9375, 1.0, 0.9062, 1.0, 0.9062, 0.5, 0.9062, 0.5, 0.9062, 1.0, 0.875, 1.0, 0.875, 0.5, 0.875, 0.5, 0.875, 1.0, 0.8438, 1.0, 0.8438, 0.5, 0.8438, 0.5, 0.8438, 1.0, 0.8125, 1.0, 0.8125, 0.5, 0.8125, 0.5, 0.8125, 1.0, 0.7812, 1.0, 0.7812, 0.5, 0.7812, 0.5, 0.7812, 1.0, 0.75, 1.0, 0.75, 0.5, 0.75, 0.5, 0.75, 1.0, 0.7188, 1.0, 0.7188, 0.5, 0.7188, 0.5, 0.7188, 1.0, 0.6875, 1.0, 0.6875, 0.5, 0.6875, 0.5, 0.6875, 1.0, 0.6562, 1.0, 0.6562, 0.5, 0.6562, 0.5, 0.6562, 1.0, 0.625, 1.0, 0.625, 0.5, 0.625, 0.5, 0.625, 1.0, 0.5938, 1.0, 0.5938, 0.5, 0.5938, 0.5, 0.5938, 1.0, 0.5625, 1.0, 0.5625, 0.5, 0.5625, 0.5, 0.5625, 1.0, 0.5312, 1.0, 0.5312, 0.5, 0.5312, 0.5, 0.5312, 1.0, 0.5, 1.0, 0.5, 0.5, 0.5, 0.5, 0.5, 1.0, 0.4688, 1.0, 0.4688, 0.5, 0.4688, 0.5, 0.4688, 1.0, 0.4375, 1.0, 0.4375, 0.5, 0.4375, 0.5, 0.4375, 1.0, 0.4062, 1.0, 0.4062, 0.5, 0.4062, 0.5, 0.4062, 1.0, 0.375, 1.0, 0.375, 0.5, 0.375, 0.5, 0.375, 1.0, 0.3438, 1.0, 0.3438, 0.5, 0.3438, 0.5, 0.3438, 1.0, 0.3125, 1.0, 0.3125, 0.5, 0.3125, 0.5, 0.3125, 1.0, 0.2812, 1.0, 0.2812, 0.5, 0.2812, 0.5, 0.2812, 1.0, 0.25, 1.0, 0.25, 0.5, 0.25, 0.5, 0.25, 1.0, 0.2188, 1.0, 0.2188, 0.5, 0.2188, 0.5, 0.2188, 1.0, 0.1875, 1.0, 0.1875, 0.5, 0.1875, 0.5, 0.1875, 1.0, 0.1562, 1.0, 0.1562, 0.5, 0.1562, 0.5, 0.1562, 1.0, 0.125, 1.0, 0.125, 0.5, 0.125, 0.5, 0.125, 1.0, 0.09375, 1.0, 0.09375, 0.5, 0.09375, 0.5, 0.09375, 1.0, 0.0625, 1.0, 0.0625, 0.5, 0.6875, 1.0, 0.7188, 1.0, 0.7188, 1.0, 0.6875, 1.0, 0.0625, 0.5, 0.0625, 1.0, 0.03125, 1.0, 0.03125, 0.5, 0.03125, 0.5, 0.03125, 1.0, 0.0, 1.0, 0.0, 0.5, 0.75, 0.49, 0.7968, 0.4854, 0.8418, 0.4717, 0.8833, 0.4496, 0.9197, 0.4197, 0.9496, 0.3833, 0.9717, 0.3418, 0.9854, 0.2968, 0.99, 0.25, 0.9854, 0.2032, 0.9717, 0.1582, 0.9496, 0.1167, 0.9197, 0.08029, 0.8833, 0.05045, 0.8418, 0.02827, 0.7968, 0.01461, 0.75, 0.01, 0.7032, 0.01461, 0.6582, 0.02827, 0.6167, 0.05045, 0.5803, 0.08029, 0.5504, 0.1167, 0.5283, 0.1582, 0.5146, 0.2032, 0.51, 0.25, 0.5146, 0.2968, 0.5283, 0.3418, 0.5504, 0.3833, 0.5803, 0.4197, 0.6167, 0.4496, 0.6582, 0.4717, 0.7032, 0.4854, 0.9062, 1.0, 0.9375, 1.0, 0.9375, 1.0, 0.9062, 1.0, 0.4062, 1.0, 0.4375, 1.0, 0.4375, 1.0, 0.4062, 1.0, 0.125, 1.0, 0.1562, 1.0, 0.1562, 1.0, 0.125, 1.0, 0.8125, 1.0, 0.8438, 1.0, 0.8438, 1.0, 0.8125, 1.0, 0.5312, 1.0, 0.5625, 1.0, 0.5625, 1.0, 0.5312, 1.0, 0.25, 1.0, 0.2812, 1.0, 0.2812, 1.0, 0.25, 1.0, 0.9375, 1.0, 0.9688, 1.0, 0.9688, 1.0, 0.9375, 1.0, 0.6562, 1.0, 0.6875, 1.0, 0.6875, 1.0, 0.6562, 1.0, 0.375, 1.0, 0.4062, 1.0, 0.4062, 1.0, 0.375, 1.0, 0.09375, 1.0, 0.125, 1.0, 0.125, 1.0, 0.09375, 1.0, 0.7812, 1.0, 0.8125, 1.0, 0.8125, 1.0, 0.7812, 1.0, 0.5, 1.0, 0.5312, 1.0, 0.5312, 1.0, 0.5, 1.0, 0.2188, 1.0, 0.25, 1.0, 0.25, 1.0, 0.2188, 1.0, 0.9062, 1.0, 0.9375, 1.0, 0.9375, 1.0, 0.9062, 1.0, 0.625, 1.0, 0.6562, 1.0, 0.6562, 1.0, 0.625, 1.0, 0.3438, 1.0, 0.375, 1.0, 0.375, 1.0, 0.3438, 1.0, 0.0625, 1.0, 0.09375, 1.0, 0.09375, 1.0, 0.0625, 1.0, 0.75, 1.0, 0.7812, 1.0, 0.7812, 1.0, 0.75, 1.0, 0.4688, 1.0, 0.5, 1.0, 0.5, 1.0, 0.4688, 1.0, 0.1875, 1.0, 0.2188, 1.0, 0.2188, 1.0, 0.1875, 1.0, 0.875, 1.0, 0.9062, 1.0, 0.9062, 1.0, 0.875, 1.0, 0.5938, 1.0, 0.625, 1.0, 0.625, 1.0, 0.5938, 1.0, 0.3125, 1.0, 0.3438, 1.0, 0.3438, 1.0, 0.3125, 1.0, 0.03125, 1.0, 0.0625, 1.0, 0.0625, 1.0, 0.03125, 1.0, 0.7188, 1.0, 0.75, 1.0, 0.75, 1.0, 0.7188, 1.0, 0.4375, 1.0, 0.4688, 1.0, 0.4688, 1.0, 0.4375, 1.0, 0.1562, 1.0, 0.1875, 1.0, 0.1875, 1.0, 0.1562, 1.0, 0.8438, 1.0, 0.875, 1.0, 0.875, 1.0, 0.8438, 1.0, 0.5625, 1.0, 0.5938, 1.0, 0.5938, 1.0, 0.5625, 1.0, 0.2812, 1.0, 0.3125, 1.0, 0.3125, 1.0, 0.2812, 1.0, 0.9688, 1.0, 1.0, 1.0, 1.0, 1.0, 0.9688, 1.0, 0.0, 1.0, 0.03125, 1.0, 0.03125, 1.0, 0.0, 1.0, 0.2968, 0.4854, 0.25, 0.49, 0.2032, 0.4854, 0.1582, 0.4717, 0.1167, 0.4496, 0.08029, 0.4197, 0.05045, 0.3833, 0.02827, 0.3418, 0.01461, 0.2968, 0.01, 0.25, 0.01461, 0.2032, 0.02827, 0.1582, 0.05045, 0.1167, 0.08029, 0.08029, 0.1167, 0.05045, 0.1582, 0.02827, 0.2032, 0.01461, 0.25, 0.01, 0.2968, 0.01461, 0.3418, 0.02827, 0.3833, 0.05045, 0.4197, 0.08029, 0.4496, 0.1167, 0.4717, 0.1582, 0.4854, 0.2032, 0.49, 0.25, 0.4854, 0.2968, 0.4717, 0.3418, 0.4496, 0.3833, 0.4197, 0.4197, 0.3833, 0.4496, 0.3418, 0.4717, 0.0625, 1.0, 0.09375, 1.0, 0.09375, 1.0, 0.0625, 1.0, 0.4688, 1.0, 0.5, 1.0, 0.5, 1.0, 0.4688, 1.0, 0.875, 1.0, 0.9062, 1.0, 0.9062, 1.0, 0.875, 1.0, 0.03125, 1.0, 0.0625, 1.0, 0.0625, 1.0, 0.03125, 1.0, 0.4375, 1.0, 0.4688, 1.0, 0.4688, 1.0, 0.4375, 1.0, 0.8438, 1.0, 0.875, 1.0, 0.875, 1.0, 0.8438, 1.0, 0.0, 1.0, 0.03125, 1.0, 0.03125, 1.0, 0.0, 1.0, 0.4062, 1.0, 0.4375, 1.0, 0.4375, 1.0, 0.4062, 1.0, 0.8125, 1.0, 0.8438, 1.0, 0.8438, 1.0, 0.8125, 1.0, 0.375, 1.0, 0.4062, 1.0, 0.4062, 1.0, 0.375, 1.0, 0.7812, 1.0, 0.8125, 1.0, 0.8125, 1.0, 0.7812, 1.0, 0.3438, 1.0, 0.375, 1.0, 0.375, 1.0, 0.3438, 1.0, 0.75, 1.0, 0.7812, 1.0, 0.7812, 1.0, 0.75, 1.0, 0.3125, 1.0, 0.3438, 1.0, 0.3438, 1.0, 0.3125, 1.0, 0.7188, 1.0, 0.75, 1.0, 0.75, 1.0, 0.7188, 1.0, 0.2812, 1.0, 0.3125, 1.0, 0.3125, 1.0, 0.2812, 1.0, 0.6875, 1.0, 0.7188, 1.0, 0.7188, 1.0, 0.6875, 1.0, 0.25, 1.0, 0.2812, 1.0, 0.2812, 1.0, 0.25, 1.0, 0.6562, 1.0, 0.6875, 1.0, 0.6875, 1.0, 0.6562, 1.0, 0.2188, 1.0, 0.25, 1.0, 0.25, 1.0, 0.2188, 1.0, 0.625, 1.0, 0.6562, 1.0, 0.6562, 1.0, 0.625, 1.0, 0.1875, 1.0, 0.2188, 1.0, 0.2188, 1.0, 0.1875, 1.0, 0.5938, 1.0, 0.625, 1.0, 0.625, 1.0, 0.5938, 1.0, 0.1562, 1.0, 0.1875, 1.0, 0.1875, 1.0, 0.1562, 1.0, 0.5625, 1.0, 0.5938, 1.0, 0.5938, 1.0, 0.5625, 1.0, 0.9688, 1.0, 1.0, 1.0, 1.0, 1.0, 0.9688, 1.0, 0.125, 1.0, 0.1562, 1.0, 0.1562, 1.0, 0.125, 1.0, 0.5312, 1.0, 0.5625, 1.0, 0.5625, 1.0, 0.5312, 1.0, 0.9375, 1.0, 0.9688, 1.0, 0.9688, 1.0, 0.9375, 1.0, 0.09375, 1.0, 0.125, 1.0, 0.125, 1.0, 0.09375, 1.0, 0.5, 1.0, 0.5312, 1.0, 0.5312, 1.0, 0.5, 1.0, 1.0, 0.5, 1.0, 1.0, 0.9688, 1.0, 0.9688, 0.5, 0.9688, 0.5, 0.9688, 1.0, 0.9375, 1.0, 0.9375, 0.5, 0.9375, 0.5, 0.9375, 1.0, 0.9062, 1.0, 0.9062, 0.5, 0.9062, 0.5, 0.9062, 1.0, 0.875, 1.0, 0.875, 0.5, 0.875, 0.5, 0.875, 1.0, 0.8438, 1.0, 0.8438, 0.5, 0.8438, 0.5, 0.8438, 1.0, 0.8125, 1.0, 0.8125, 0.5, 0.8125, 0.5, 0.8125, 1.0, 0.7812, 1.0, 0.7812, 0.5, 0.7812, 0.5, 0.7812, 1.0, 0.75, 1.0, 0.75, 0.5, 0.75, 0.5, 0.75, 1.0, 0.7188, 1.0, 0.7188, 0.5, 0.7188, 0.5, 0.7188, 1.0, 0.6875, 1.0, 0.6875, 0.5, 0.6875, 0.5, 0.6875, 1.0, 0.6562, 1.0, 0.6562, 0.5, 0.6562, 0.5, 0.6562, 1.0, 0.625, 1.0, 0.625, 0.5, 0.625, 0.5, 0.625, 1.0, 0.5938, 1.0, 0.5938, 0.5, 0.5938, 0.5, 0.5938, 1.0, 0.5625, 1.0, 0.5625, 0.5, 0.5625, 0.5, 0.5625, 1.0, 0.5312, 1.0, 0.5312, 0.5, 0.5312, 0.5, 0.5312, 1.0, 0.5, 1.0, 0.5, 0.5, 0.5, 0.5, 0.5, 1.0, 0.4688, 1.0, 0.4688, 0.5, 0.4688, 0.5, 0.4688, 1.0, 0.4375, 1.0, 0.4375, 0.5, 0.4375, 0.5, 0.4375, 1.0, 0.4062, 1.0, 0.4062, 0.5, 0.4062, 0.5, 0.4062, 1.0, 0.375, 1.0, 0.375, 0.5, 0.375, 0.5, 0.375, 1.0, 0.3438, 1.0, 0.3438, 0.5, 0.3438, 0.5, 0.3438, 1.0, 0.3125, 1.0, 0.3125, 0.5, 0.3125, 0.5, 0.3125, 1.0, 0.2812, 1.0, 0.2812, 0.5, 0.2812, 0.5, 0.2812, 1.0, 0.25, 1.0, 0.25, 0.5, 0.25, 0.5, 0.25, 1.0, 0.2188, 1.0, 0.2188, 0.5, 0.2188, 0.5, 0.2188, 1.0, 0.1875, 1.0, 0.1875, 0.5, 0.1875, 0.5, 0.1875, 1.0, 0.1562, 1.0, 0.1562, 0.5, 0.1562, 0.5, 0.1562, 1.0, 0.125, 1.0, 0.125, 0.5, 0.125, 0.5, 0.125, 1.0, 0.09375, 1.0, 0.09375, 0.5, 0.09375, 0.5, 0.09375, 1.0, 0.0625, 1.0, 0.0625, 0.5, 0.6875, 1.0, 0.7188, 1.0, 0.7188, 1.0, 0.6875, 1.0, 0.0625, 0.5, 0.0625, 1.0, 0.03125, 1.0, 0.03125, 0.5, 0.03125, 0.5, 0.03125, 1.0, 0.0, 1.0, 0.0, 0.5, 0.75, 0.49, 0.7968, 0.4854, 0.8418, 0.4717, 0.8833, 0.4496, 0.9197, 0.4197, 0.9496, 0.3833, 0.9717, 0.3418, 0.9854, 0.2968, 0.99, 0.25, 0.9854, 0.2032, 0.9717, 0.1582, 0.9496, 0.1167, 0.9197, 0.08029, 0.8833, 0.05045, 0.8418, 0.02827, 0.7968, 0.01461, 0.75, 0.01, 0.7032, 0.01461, 0.6582, 0.02827, 0.6167, 0.05045, 0.5803, 0.08029, 0.5504, 0.1167, 0.5283, 0.1582, 0.5146, 0.2032, 0.51, 0.25, 0.5146, 0.2968, 0.5283, 0.3418, 0.5504, 0.3833, 0.5803, 0.4197, 0.6167, 0.4496, 0.6582, 0.4717, 0.7032, 0.4854, 0.9062, 1.0, 0.9375, 1.0, 0.9375, 1.0, 0.9062, 1.0, 0.4062, 1.0, 0.4375, 1.0, 0.4375, 1.0, 0.4062, 1.0, 0.125, 1.0, 0.1562, 1.0, 0.1562, 1.0, 0.125, 1.0, 0.8125, 1.0, 0.8438, 1.0, 0.8438, 1.0, 0.8125, 1.0, 0.5312, 1.0, 0.5625, 1.0, 0.5625, 1.0, 0.5312, 1.0, 0.25, 1.0, 0.2812, 1.0, 0.2812, 1.0, 0.25, 1.0, 0.9375, 1.0, 0.9688, 1.0, 0.9688, 1.0, 0.9375, 1.0, 0.6562, 1.0, 0.6875, 1.0, 0.6875, 1.0, 0.6562, 1.0, 0.375, 1.0, 0.4062, 1.0, 0.4062, 1.0, 0.375, 1.0, 0.09375, 1.0, 0.125, 1.0, 0.125, 1.0, 0.09375, 1.0, 0.7812, 1.0, 0.8125, 1.0, 0.8125, 1.0, 0.7812, 1.0, 0.5, 1.0, 0.5312, 1.0, 0.5312, 1.0, 0.5, 1.0, 0.2188, 1.0, 0.25, 1.0, 0.25, 1.0, 0.2188, 1.0, 0.9062, 1.0, 0.9375, 1.0, 0.9375, 1.0, 0.9062, 1.0, 0.625, 1.0, 0.6562, 1.0, 0.6562, 1.0, 0.625, 1.0, 0.3438, 1.0, 0.375, 1.0, 0.375, 1.0, 0.3438, 1.0, 0.0625, 1.0, 0.09375, 1.0, 0.09375, 1.0, 0.0625, 1.0, 0.75, 1.0, 0.7812, 1.0, 0.7812, 1.0, 0.75, 1.0, 0.4688, 1.0, 0.5, 1.0, 0.5, 1.0, 0.4688, 1.0, 0.1875, 1.0, 0.2188, 1.0, 0.2188, 1.0, 0.1875, 1.0, 0.875, 1.0, 0.9062, 1.0, 0.9062, 1.0, 0.875, 1.0, 0.5938, 1.0, 0.625, 1.0, 0.625, 1.0, 0.5938, 1.0, 0.3125, 1.0, 0.3438, 1.0, 0.3438, 1.0, 0.3125, 1.0, 0.03125, 1.0, 0.0625, 1.0, 0.0625, 1.0, 0.03125, 1.0, 0.7188, 1.0, 0.75, 1.0, 0.75, 1.0, 0.7188, 1.0, 0.4375, 1.0, 0.4688, 1.0, 0.4688, 1.0, 0.4375, 1.0, 0.1562, 1.0, 0.1875, 1.0, 0.1875, 1.0, 0.1562, 1.0, 0.8438, 1.0, 0.875, 1.0, 0.875, 1.0, 0.8438, 1.0, 0.5625, 1.0, 0.5938, 1.0, 0.5938, 1.0, 0.5625, 1.0, 0.2812, 1.0, 0.3125, 1.0, 0.3125, 1.0, 0.2812, 1.0, 0.9688, 1.0, 1.0, 1.0, 1.0, 1.0, 0.9688, 1.0, 0.0, 1.0, 0.03125, 1.0, 0.03125, 1.0, 0.0, 1.0, 0.2968, 0.4854, 0.25, 0.49, 0.2032, 0.4854, 0.1582, 0.4717, 0.1167, 0.4496, 0.08029, 0.4197, 0.05045, 0.3833, 0.02827, 0.3418, 0.01461, 0.2968, 0.01, 0.25, 0.01461, 0.2032, 0.02827, 0.1582, 0.05045, 0.1167, 0.08029, 0.08029, 0.1167, 0.05045, 0.1582, 0.02827, 0.2032, 0.01461, 0.25, 0.01, 0.2968, 0.01461, 0.3418, 0.02827, 0.3833, 0.05045, 0.4197, 0.08029, 0.4496, 0.1167, 0.4717, 0.1582, 0.4854, 0.2032, 0.49, 0.25, 0.4854, 0.2968, 0.4717, 0.3418, 0.4496, 0.3833, 0.4197, 0.4197, 0.3833, 0.4496, 0.3418, 0.4717, 0.0625, 1.0, 0.09375, 1.0, 0.09375, 1.0, 0.0625, 1.0, 0.4688, 1.0, 0.5, 1.0, 0.5, 1.0, 0.4688, 1.0, 0.875, 1.0, 0.9062, 1.0, 0.9062, 1.0, 0.875, 1.0, 0.03125, 1.0, 0.0625, 1.0, 0.0625, 1.0, 0.03125, 1.0, 0.4375, 1.0, 0.4688, 1.0, 0.4688, 1.0, 0.4375, 1.0, 0.8438, 1.0, 0.875, 1.0, 0.875, 1.0, 0.8438, 1.0, 0.0, 1.0, 0.03125, 1.0, 0.03125, 1.0, 0.0, 1.0, 0.4062, 1.0, 0.4375, 1.0, 0.4375, 1.0, 0.4062, 1.0, 0.8125, 1.0, 0.8438, 1.0, 0.8438, 1.0, 0.8125, 1.0, 0.375, 1.0, 0.4062, 1.0, 0.4062, 1.0, 0.375, 1.0, 0.7812, 1.0, 0.8125, 1.0, 0.8125, 1.0, 0.7812, 1.0, 0.3438, 1.0, 0.375, 1.0, 0.375, 1.0, 0.3438, 1.0, 0.75, 1.0, 0.7812, 1.0, 0.7812, 1.0, 0.75, 1.0, 0.3125, 1.0, 0.3438, 1.0, 0.3438, 1.0, 0.3125, 1.0, 0.7188, 1.0, 0.75, 1.0, 0.75, 1.0, 0.7188, 1.0, 0.2812, 1.0, 0.3125, 1.0, 0.3125, 1.0, 0.2812, 1.0, 0.6875, 1.0, 0.7188, 1.0, 0.7188, 1.0, 0.6875, 1.0, 0.25, 1.0, 0.2812, 1.0, 0.2812, 1.0, 0.25, 1.0, 0.6562, 1.0, 0.6875, 1.0, 0.6875, 1.0, 0.6562, 1.0, 0.2188, 1.0, 0.25, 1.0, 0.25, 1.0, 0.2188, 1.0, 0.625, 1.0, 0.6562, 1.0, 0.6562, 1.0, 0.625, 1.0, 0.1875, 1.0, 0.2188, 1.0, 0.2188, 1.0, 0.1875, 1.0, 0.5938, 1.0, 0.625, 1.0, 0.625, 1.0, 0.5938, 1.0, 0.1562, 1.0, 0.1875, 1.0, 0.1875, 1.0, 0.1562, 1.0, 0.5625, 1.0, 0.5938, 1.0, 0.5938, 1.0, 0.5625, 1.0, 0.9688, 1.0, 1.0, 1.0, 1.0, 1.0, 0.9688, 1.0, 0.125, 1.0, 0.1562, 1.0, 0.1562, 1.0, 0.125, 1.0, 0.5312, 1.0, 0.5625, 1.0, 0.5625, 1.0, 0.5312, 1.0, 0.9375, 1.0, 0.9688, 1.0, 0.9688, 1.0, 0.9375, 1.0, 0.09375, 1.0, 0.125, 1.0, 0.125, 1.0, 0.09375, 1.0, 0.5, 1.0, 0.5312, 1.0, 0.5312, 1.0, 0.5, 1.0, 1.0, 0.5, 1.0, 1.0, 0.9688, 1.0, 0.9688, 0.5, 0.9688, 0.5, 0.9688, 1.0, 0.9375, 1.0, 0.9375, 0.5, 0.9375, 0.5, 0.9375, 1.0, 0.9062, 1.0, 0.9062, 0.5, 0.9062, 0.5, 0.9062, 1.0, 0.875, 1.0, 0.875, 0.5, 0.875, 0.5, 0.875, 1.0, 0.8438, 1.0, 0.8438, 0.5, 0.8438, 0.5, 0.8438, 1.0, 0.8125, 1.0, 0.8125, 0.5, 0.8125, 0.5, 0.8125, 1.0, 0.7812, 1.0, 0.7812, 0.5, 0.7812, 0.5, 0.7812, 1.0, 0.75, 1.0, 0.75, 0.5, 0.75, 0.5, 0.75, 1.0, 0.7188, 1.0, 0.7188, 0.5, 0.7188, 0.5, 0.7188, 1.0, 0.6875, 1.0, 0.6875, 0.5, 0.6875, 0.5, 0.6875, 1.0, 0.6562, 1.0, 0.6562, 0.5, 0.6562, 0.5, 0.6562, 1.0, 0.625, 1.0, 0.625, 0.5, 0.625, 0.5, 0.625, 1.0, 0.5938, 1.0, 0.5938, 0.5, 0.5938, 0.5, 0.5938, 1.0, 0.5625, 1.0, 0.5625, 0.5, 0.5625, 0.5, 0.5625, 1.0, 0.5312, 1.0, 0.5312, 0.5, 0.5312, 0.5, 0.5312, 1.0, 0.5, 1.0, 0.5, 0.5, 0.5, 0.5, 0.5, 1.0, 0.4688, 1.0, 0.4688, 0.5, 0.4688, 0.5, 0.4688, 1.0, 0.4375, 1.0, 0.4375, 0.5, 0.4375, 0.5, 0.4375, 1.0, 0.4062, 1.0, 0.4062, 0.5, 0.4062, 0.5, 0.4062, 1.0, 0.375, 1.0, 0.375, 0.5, 0.375, 0.5, 0.375, 1.0, 0.3438, 1.0, 0.3438, 0.5, 0.3438, 0.5, 0.3438, 1.0, 0.3125, 1.0, 0.3125, 0.5, 0.3125, 0.5, 0.3125, 1.0, 0.2812, 1.0, 0.2812, 0.5, 0.2812, 0.5, 0.2812, 1.0, 0.25, 1.0, 0.25, 0.5, 0.25, 0.5, 0.25, 1.0, 0.2188, 1.0, 0.2188, 0.5, 0.2188, 0.5, 0.2188, 1.0, 0.1875, 1.0, 0.1875, 0.5, 0.1875, 0.5, 0.1875, 1.0, 0.1562, 1.0, 0.1562, 0.5, 0.1562, 0.5, 0.1562, 1.0, 0.125, 1.0, 0.125, 0.5, 0.125, 0.5, 0.125, 1.0, 0.09375, 1.0, 0.09375, 0.5, 0.09375, 0.5, 0.09375, 1.0, 0.0625, 1.0, 0.0625, 0.5, 0.8438, 1.0, 0.875, 1.0, 0.875, 1.0, 0.8438, 1.0, 0.0625, 0.5, 0.0625, 1.0, 0.03125, 1.0, 0.03125, 0.5, 0.03125, 0.5, 0.03125, 1.0, 0.0, 1.0, 0.0, 0.5, 0.75, 0.49, 0.7968, 0.4854, 0.8418, 0.4717, 0.8833, 0.4496, 0.9197, 0.4197, 0.9496, 0.3833, 0.9717, 0.3418, 0.9854, 0.2968, 0.99, 0.25, 0.9854, 0.2032, 0.9717, 0.1582, 0.9496, 0.1167, 0.9197, 0.08029, 0.8833, 0.05045, 0.8418, 0.02827, 0.7968, 0.01461, 0.75, 0.01, 0.7032, 0.01461, 0.6582, 0.02827, 0.6167, 0.05045, 0.5803, 0.08029, 0.5504, 0.1167, 0.5283, 0.1582, 0.5146, 0.2032, 0.51, 0.25, 0.5146, 0.2968, 0.5283, 0.3418, 0.5504, 0.3833, 0.5803, 0.4197, 0.6167, 0.4496, 0.6582, 0.4717, 0.7032, 0.4854, 0.4062, 1.0, 0.4375, 1.0, 0.4375, 1.0, 0.4062, 1.0, 0.5625, 1.0, 0.5938, 1.0, 0.5938, 1.0, 0.5625, 1.0, 0.2812, 1.0, 0.3125, 1.0, 0.3125, 1.0, 0.2812, 1.0, 0.9688, 1.0, 1.0, 1.0, 1.0, 1.0, 0.9688, 1.0, 0.0, 1.0, 0.03125, 1.0, 0.03125, 1.0, 0.0, 1.0, 0.6875, 1.0, 0.7188, 1.0, 0.7188, 1.0, 0.6875, 1.0, 0.4062, 1.0, 0.4375, 1.0, 0.4375, 1.0, 0.4062, 1.0, 0.125, 1.0, 0.1562, 1.0, 0.1562, 1.0, 0.125, 1.0, 0.8125, 1.0, 0.8438, 1.0, 0.8438, 1.0, 0.8125, 1.0, 0.5312, 1.0, 0.5625, 1.0, 0.5625, 1.0, 0.5312, 1.0, 0.25, 1.0, 0.2812, 1.0, 0.2812, 1.0, 0.25, 1.0, 0.9375, 1.0, 0.9688, 1.0, 0.9688, 1.0, 0.9375, 1.0, 0.6562, 1.0, 0.6875, 1.0, 0.6875, 1.0, 0.6562, 1.0, 0.375, 1.0, 0.4062, 1.0, 0.4062, 1.0, 0.375, 1.0, 0.09375, 1.0, 0.125, 1.0, 0.125, 1.0, 0.09375, 1.0, 0.7812, 1.0, 0.8125, 1.0, 0.8125, 1.0, 0.7812, 1.0, 0.5, 1.0, 0.5312, 1.0, 0.5312, 1.0, 0.5, 1.0, 0.2188, 1.0, 0.25, 1.0, 0.25, 1.0, 0.2188, 1.0, 0.9062, 1.0, 0.9375, 1.0, 0.9375, 1.0, 0.9062, 1.0, 0.625, 1.0, 0.6562, 1.0, 0.6562, 1.0, 0.625, 1.0, 0.3438, 1.0, 0.375, 1.0, 0.375, 1.0, 0.3438, 1.0, 0.0625, 1.0, 0.09375, 1.0, 0.09375, 1.0, 0.0625, 1.0, 0.75, 1.0, 0.7812, 1.0, 0.7812, 1.0, 0.75, 1.0, 0.4688, 1.0, 0.5, 1.0, 0.5, 1.0, 0.4688, 1.0, 0.1875, 1.0, 0.2188, 1.0, 0.2188, 1.0, 0.1875, 1.0, 0.875, 1.0, 0.9062, 1.0, 0.9062, 1.0, 0.875, 1.0, 0.5938, 1.0, 0.625, 1.0, 0.625, 1.0, 0.5938, 1.0, 0.3125, 1.0, 0.3438, 1.0, 0.3438, 1.0, 0.3125, 1.0, 0.03125, 1.0, 0.0625, 1.0, 0.0625, 1.0, 0.03125, 1.0, 0.7188, 1.0, 0.75, 1.0, 0.75, 1.0, 0.7188, 1.0, 0.4375, 1.0, 0.4688, 1.0, 0.4688, 1.0, 0.4375, 1.0, 0.1562, 1.0, 0.1875, 1.0, 0.1875, 1.0, 0.1562, 1.0, 0.2968, 0.4854, 0.25, 0.49, 0.2032, 0.4854, 0.1582, 0.4717, 0.1167, 0.4496, 0.08029, 0.4197, 0.05045, 0.3833, 0.02827, 0.3418, 0.01461, 0.2968, 0.01, 0.25, 0.01461, 0.2032, 0.02827, 0.1582, 0.05045, 0.1167, 0.08029, 0.08029, 0.1167, 0.05045, 0.1582, 0.02827, 0.2032, 0.01461, 0.25, 0.01, 0.2968, 0.01461, 0.3418, 0.02827, 0.3833, 0.05045, 0.4197, 0.08029, 0.4496, 0.1167, 0.4717, 0.1582, 0.4854, 0.2032, 0.49, 0.25, 0.4854, 0.2968, 0.4717, 0.3418, 0.4496, 0.3833, 0.4197, 0.4197, 0.3833, 0.4496, 0.3418, 0.4717, 0.8125, 1.0, 0.8438, 1.0, 0.8438, 1.0, 0.8125, 1.0, 0.375, 1.0, 0.4062, 1.0, 0.4062, 1.0, 0.375, 1.0, 0.7812, 1.0, 0.8125, 1.0, 0.8125, 1.0, 0.7812, 1.0, 0.3438, 1.0, 0.375, 1.0, 0.375, 1.0, 0.3438, 1.0, 0.75, 1.0, 0.7812, 1.0, 0.7812, 1.0, 0.75, 1.0, 0.3125, 1.0, 0.3438, 1.0, 0.3438, 1.0, 0.3125, 1.0, 0.7188, 1.0, 0.75, 1.0, 0.75, 1.0, 0.7188, 1.0, 0.2812, 1.0, 0.3125, 1.0, 0.3125, 1.0, 0.2812, 1.0, 0.6875, 1.0, 0.7188, 1.0, 0.7188, 1.0, 0.6875, 1.0, 0.25, 1.0, 0.2812, 1.0, 0.2812, 1.0, 0.25, 1.0, 0.6562, 1.0, 0.6875, 1.0, 0.6875, 1.0, 0.6562, 1.0, 0.2188, 1.0, 0.25, 1.0, 0.25, 1.0, 0.2188, 1.0, 0.625, 1.0, 0.6562, 1.0, 0.6562, 1.0, 0.625, 1.0, 0.1875, 1.0, 0.2188, 1.0, 0.2188, 1.0, 0.1875, 1.0, 0.5938, 1.0, 0.625, 1.0, 0.625, 1.0, 0.5938, 1.0, 0.1562, 1.0, 0.1875, 1.0, 0.1875, 1.0, 0.1562, 1.0, 0.5625, 1.0, 0.5938, 1.0, 0.5938, 1.0, 0.5625, 1.0, 0.9688, 1.0, 1.0, 1.0, 1.0, 1.0, 0.9688, 1.0, 0.125, 1.0, 0.1562, 1.0, 0.1562, 1.0, 0.125, 1.0, 0.5312, 1.0, 0.5625, 1.0, 0.5625, 1.0, 0.5312, 1.0, 0.9375, 1.0, 0.9688, 1.0, 0.9688, 1.0, 0.9375, 1.0, 0.09375, 1.0, 0.125, 1.0, 0.125, 1.0, 0.09375, 1.0, 0.5, 1.0, 0.5312, 1.0, 0.5312, 1.0, 0.5, 1.0, 0.9062, 1.0, 0.9375, 1.0, 0.9375, 1.0, 0.9062, 1.0, 0.0625, 1.0, 0.09375, 1.0, 0.09375, 1.0, 0.0625, 1.0, 0.4688, 1.0, 0.5, 1.0, 0.5, 1.0, 0.4688, 1.0, 0.875, 1.0, 0.9062, 1.0, 0.9062, 1.0, 0.875, 1.0, 0.03125, 1.0, 0.0625, 1.0, 0.0625, 1.0, 0.03125, 1.0, 0.4375, 1.0, 0.4688, 1.0, 0.4688, 1.0, 0.4375, 1.0, 0.8438, 1.0, 0.875, 1.0, 0.875, 1.0, 0.8438, 1.0, 0.0, 1.0, 0.03125, 1.0, 0.03125, 1.0, 0.0, 1.0])
me_cylinder.materials.append(mat_metal)
me_cylinder.update()
me_cube_003 = bpy.data.meshes.new('Cube.003')
me_cube_003.from_pydata([(1.0, 1.0, 91.0), (1.0, 1.0, 89.0), (1.0, -1.0, 91.0), (1.0, -1.0, 89.0), (-1.0, 1.0, 91.0), (-1.0, 1.0, 89.0), (-1.0, -1.0, 91.0), (-1.0, -1.0, 89.0)], [], [(0, 4, 6, 2), (3, 2, 6, 7), (7, 6, 4, 5), (5, 1, 3, 7), (1, 0, 2, 3), (5, 4, 0, 1)])
me_cube_003.polygons.foreach_set('material_index', [3, 3, 3, 3, 3, 3])
_uv = me_cube_003.uv_layers.new(name='UVMap')
_uv.uv.foreach_set('vector', [0.958, 0.6477, 0.9734, 0.6477, 0.9734, 0.6631, 0.958, 0.6631, 0.9427, 0.6631, 0.958, 0.6631, 0.958, 0.6785, 0.9427, 0.6785, 0.9427, 0.6169, 0.958, 0.6169, 0.958, 0.6323, 0.9427, 0.6323, 0.9273, 0.6477, 0.9427, 0.6477, 0.9427, 0.6631, 0.9273, 0.6631, 0.9427, 0.6477, 0.958, 0.6477, 0.958, 0.6631, 0.9427, 0.6631, 0.9427, 0.6323, 0.958, 0.6323, 0.958, 0.6477, 0.9427, 0.6477])
me_cube_003.materials.append(None)
me_cube_003.materials.append(mat_madera_001)
me_cube_003.materials.append(None)
me_cube_003.materials.append(mat_material_001)
me_cube_003.materials.append(None)
me_cube_003.materials.append(None)
me_cube_003.use_mirror_vertex_groups = False
me_cube_003.update()
me_cube_004 = bpy.data.meshes.new('Cube.004')
me_cube_004.from_pydata([(1.0, 1.0, 61.0), (1.0, 1.0, 59.0), (1.0, -1.0, 61.0), (1.0, -1.0, 59.0), (-1.0, 1.0, 61.0), (-1.0, 1.0, 59.0), (-1.0, -1.0, 61.0), (-1.0, -1.0, 59.0)], [], [(0, 4, 6, 2), (3, 2, 6, 7), (7, 6, 4, 5), (5, 1, 3, 7), (1, 0, 2, 3), (5, 4, 0, 1)])
me_cube_004.polygons.foreach_set('material_index', [2, 2, 2, 2, 2, 2])
_uv = me_cube_004.uv_layers.new(name='UVMap')
_uv.uv.foreach_set('vector', [0.958, 0.6502, 0.9734, 0.6502, 0.9734, 0.6656, 0.958, 0.6656, 0.9427, 0.6656, 0.958, 0.6656, 0.958, 0.6809, 0.9427, 0.6809, 0.9427, 0.6194, 0.958, 0.6194, 0.958, 0.6348, 0.9427, 0.6348, 0.9273, 0.6502, 0.9427, 0.6502, 0.9427, 0.6656, 0.9273, 0.6656, 0.9427, 0.6502, 0.958, 0.6502, 0.958, 0.6656, 0.9427, 0.6656, 0.9427, 0.6348, 0.958, 0.6348, 0.958, 0.6502, 0.9427, 0.6502])
me_cube_004.materials.append(None)
me_cube_004.materials.append(mat_madera_001)
me_cube_004.materials.append(mat_material_001)
me_cube_004.materials.append(None)
me_cube_004.materials.append(None)
me_cube_004.materials.append(None)
me_cube_004.use_mirror_vertex_groups = False
me_cube_004.update()
me_cube_005 = bpy.data.meshes.new('Cube.005')
me_cube_005.from_pydata([(1.0, 1.0, 31.0), (1.0, 1.0, 29.0), (1.0, -1.0, 31.0), (1.0, -1.0, 29.0), (-1.0, 1.0, 31.0), (-1.0, 1.0, 29.0), (-1.0, -1.0, 31.0), (-1.0, -1.0, 29.0)], [], [(0, 4, 6, 2), (3, 2, 6, 7), (7, 6, 4, 5), (5, 1, 3, 7), (1, 0, 2, 3), (5, 4, 0, 1)])
me_cube_005.polygons.foreach_set('material_index', [1, 1, 1, 1, 1, 1])
_uv = me_cube_005.uv_layers.new(name='UVMap')
_uv.uv.foreach_set('vector', [0.7583, 0.792, 0.7795, 0.792, 0.7795, 0.8132, 0.7583, 0.8132, 0.7371, 0.8132, 0.7583, 0.8132, 0.7583, 0.8343, 0.7371, 0.8343, 0.7371, 0.7496, 0.7583, 0.7496, 0.7583, 0.7708, 0.7371, 0.7708, 0.7337, 0.7443, 0.7849, 0.7443, 0.7849, 0.7955, 0.7337, 0.7955, 0.7371, 0.792, 0.7583, 0.792, 0.7583, 0.8132, 0.7371, 0.8132, 0.7371, 0.7708, 0.7583, 0.7708, 0.7583, 0.792, 0.7371, 0.792])
me_cube_005.materials.append(None)
me_cube_005.materials.append(mat_material_001)
me_cube_005.materials.append(None)
me_cube_005.materials.append(None)
me_cube_005.materials.append(None)
me_cube_005.materials.append(None)
me_cube_005.use_mirror_vertex_groups = False
me_cube_005.update()
me_cube_006 = bpy.data.meshes.new('Cube.006')
me_cube_006.from_pydata([(1.0, 1.0, 1.0), (1.0, 1.0, -1.0), (1.0, -1.0, 1.0), (1.0, -1.0, -1.0), (-1.0, 1.0, 1.0), (-1.0, 1.0, -1.0), (-1.0, -1.0, 1.0), (-1.0, -1.0, -1.0)], [], [(0, 4, 6, 2), (3, 2, 6, 7), (7, 6, 4, 5), (5, 1, 3, 7), (1, 0, 2, 3), (5, 4, 0, 1)])
_uv = me_cube_006.uv_layers.new(name='UVMap')
_uv.uv.foreach_set('vector', [0.9519, 0.657, 0.9657, 0.657, 0.9657, 0.6708, 0.9519, 0.6708, 0.9381, 0.6708, 0.9519, 0.6708, 0.9519, 0.6846, 0.9381, 0.6846, 0.9381, 0.6294, 0.9519, 0.6294, 0.9519, 0.6432, 0.9381, 0.6432, 0.9243, 0.657, 0.9381, 0.657, 0.9381, 0.6708, 0.9243, 0.6708, 0.9381, 0.657, 0.9519, 0.657, 0.9519, 0.6708, 0.9381, 0.6708, 0.9381, 0.6432, 0.9519, 0.6432, 0.9519, 0.657, 0.9381, 0.657])
me_cube_006.materials.append(mat_material_001)
me_cube_006.materials.append(mat_madera_001)
me_cube_006.materials.append(None)
me_cube_006.materials.append(None)
me_cube_006.materials.append(None)
me_cube_006.materials.append(None)
me_cube_006.use_mirror_vertex_groups = False
me_cube_006.update()
me_cube_009 = bpy.data.meshes.new('Cube.009')
me_cube_009.from_pydata([(1.0, 1.0, 121.0), (1.0, 1.0, 119.0), (1.0, -1.0, 121.0), (1.0, -1.0, 119.0), (-1.0, 1.0, 121.0), (-1.0, 1.0, 119.0), (-1.0, -1.0, 121.0), (-1.0, -1.0, 119.0)], [], [(0, 4, 6, 2), (3, 2, 6, 7), (7, 6, 4, 5), (5, 1, 3, 7), (1, 0, 2, 3), (5, 4, 0, 1)])
me_cube_009.polygons.foreach_set('material_index', [5, 5, 5, 5, 5, 5])
_uv = me_cube_009.uv_layers.new(name='UVMap')
_uv.uv.foreach_set('vector', [0.7679, 0.7979, 0.7836, 0.7979, 0.7836, 0.8136, 0.7679, 0.8136, 0.7522, 0.8136, 0.7679, 0.8136, 0.7679, 0.8293, 0.7522, 0.8293, 0.7522, 0.7664, 0.7679, 0.7664, 0.7679, 0.7821, 0.7522, 0.7821, 0.7364, 0.7979, 0.7522, 0.7979, 0.7522, 0.8136, 0.7364, 0.8136, 0.7522, 0.7979, 0.7679, 0.7979, 0.7679, 0.8136, 0.7522, 0.8136, 0.7522, 0.7821, 0.7679, 0.7821, 0.7679, 0.7979, 0.7522, 0.7979])
me_cube_009.materials.append(None)
me_cube_009.materials.append(mat_madera_001)
me_cube_009.materials.append(None)
me_cube_009.materials.append(None)
me_cube_009.materials.append(None)
me_cube_009.materials.append(mat_material_001)
me_cube_009.use_mirror_vertex_groups = False
me_cube_009.update()
me_cube_010 = bpy.data.meshes.new('Cube.010')
me_cube_010.from_pydata([(1.0, 1.0, 151.0), (1.0, 1.0, 149.0), (1.0, -1.0, 151.0), (1.0, -1.0, 149.0), (-1.0, 1.0, 151.0), (-1.0, 1.0, 149.0), (-1.0, -1.0, 151.0), (-1.0, -1.0, 149.0)], [], [(0, 4, 6, 2), (3, 2, 6, 7), (7, 6, 4, 5), (5, 1, 3, 7), (1, 0, 2, 3), (5, 4, 0, 1)])
me_cube_010.polygons.foreach_set('material_index', [4, 4, 4, 4, 4, 4])
_uv = me_cube_010.uv_layers.new(name='UVMap')
_uv.uv.foreach_set('vector', [0.7538, 0.7979, 0.768, 0.7979, 0.768, 0.8121, 0.7538, 0.8121, 0.9566, 0.6753, 0.9709, 0.6753, 0.9709, 0.6896, 0.9566, 0.6896, 0.9566, 0.6325, 0.9709, 0.6325, 0.9709, 0.6467, 0.9566, 0.6467, 0.9424, 0.661, 0.9566, 0.661, 0.9566, 0.6753, 0.9424, 0.6753, 0.9566, 0.661, 0.9709, 0.661, 0.9709, 0.6753, 0.9566, 0.6753, 0.9566, 0.6467, 0.9709, 0.6467, 0.9709, 0.661, 0.9566, 0.661])
me_cube_010.materials.append(None)
me_cube_010.materials.append(mat_madera_001)
me_cube_010.materials.append(None)
me_cube_010.materials.append(None)
me_cube_010.materials.append(mat_material_001)
me_cube_010.materials.append(None)
me_cube_010.use_mirror_vertex_groups = False
me_cube_010.update()
me_cube_012 = bpy.data.meshes.new('Cube.012')
me_cube_012.from_pydata([(0.3166, 45.21, -1.0), (0.3166, 43.21, -1.0), (-1.675, 45.21, -1.0), (-1.675, 43.21, -1.0), (0.2677, 45.29, -1.0), (-39.57, 45.29, -1.0), (-4.844, -1.002, -1.0), (-4.844, -1.002, 1.0), (-44.84, -1.002, -1.0), (-44.84, -1.002, 1.0), (-4.844, -0.9025, -1.0), (-4.844, -0.9025, 1.0), (-44.84, -0.9025, -1.0), (-44.84, -0.9025, 1.0), (-4.844, -1.002, 14.98), (-44.84, -1.002, 14.98), (-44.84, -0.9025, 14.98), (-4.844, -0.9025, 14.98), (-353.6, -1.062, -1.0), (-353.6, -1.062, 1.0), (-313.6, -1.062, -1.0), (-313.6, -1.062, 1.0), (-353.6, -1.162, -1.0), (-353.6, -1.162, 1.0), (-313.6, -1.162, -1.0), (-313.6, -1.162, 1.0), (-353.6, -1.062, 14.98), (-313.6, -1.062, 14.98), (-313.6, -1.162, 14.98), (-353.6, -1.162, 14.98), (-353.7, -1.077, -1.0), (-353.7, -1.077, 1.0), (-353.7, 0.9226, -1.0), (-353.7, 0.9226, 1.0), (-351.7, -1.077, -1.0), (-351.7, -1.077, 1.0), (-351.7, 0.9226, -1.0), (-351.7, 0.9226, 1.0), (-353.7, -1.077, 14.98), (-353.7, 0.9226, 14.98), (-351.7, 0.9226, 14.98), (-351.7, -1.077, 14.98), (-350.9, 45.13, -1.0), (-350.9, 45.13, 1.0), (-350.9, 43.13, -1.0), (-350.9, 43.13, 1.0), (-352.9, 45.13, -1.0), (-352.9, 45.13, 1.0), (-352.9, 43.13, -1.0), (-352.9, 43.13, 1.0), (-350.9, 45.13, 14.98), (-350.9, 43.13, 14.98), (-352.9, 43.13, 14.98), (-352.9, 45.13, 14.98), (-351.2, 45.13, -1.0), (-351.2, 45.13, 1.0), (-311.4, 45.13, -1.0), (-311.4, 45.13, 1.0), (-351.2, 45.03, -1.0), (-351.2, 45.03, 1.0), (-311.4, 45.03, -1.0), (-311.4, 45.03, 1.0), (-351.2, 45.13, 14.98), (-311.4, 45.13, 14.98), (-311.4, 45.03, 14.98), (-351.2, 45.03, 14.98)], [(5, 4)], [(1, 3, 2, 0), (6, 7, 9, 8), (8, 9, 13, 12), (12, 13, 11, 10), (10, 11, 7, 6), (8, 12, 10, 6), (13, 9, 15, 16), (16, 15, 14, 17), (11, 13, 16, 17), (7, 11, 17, 14), (18, 19, 21, 20), (20, 21, 25, 24), (24, 25, 23, 22), (22, 23, 19, 18), (20, 24, 22, 18), (19, 23, 29, 26), (28, 27, 26, 29), (25, 21, 27, 28), (23, 25, 28, 29), (21, 19, 26, 27), (30, 31, 33, 32), (32, 33, 37, 36), (36, 37, 35, 34), (34, 35, 31, 30), (32, 36, 34, 30), (37, 33, 39, 40), (40, 39, 38, 41), (35, 37, 40, 41), (33, 31, 38, 39), (31, 35, 41, 38), (42, 43, 45, 44), (44, 45, 49, 48), (48, 49, 47, 46), (46, 47, 43, 42), (44, 48, 46, 42), (43, 47, 53, 50), (52, 51, 50, 53), (49, 45, 51, 52), (47, 49, 52, 53), (45, 43, 50, 51), (54, 55, 57, 56), (56, 57, 61, 60), (60, 61, 59, 58), (58, 59, 55, 54), (56, 60, 58, 54), (61, 57, 63, 64), (64, 63, 62, 65), (59, 61, 64, 65), (57, 55, 62, 63), (55, 59, 65, 62)])
me_cube_012.polygons.foreach_set('material_index', [1, 0, 0, 0, 0, 0, 0, 0, 0, 0, 0, 0, 0, 0, 0, 0, 0, 0, 0, 0, 0, 0, 0, 0, 0, 0, 0, 0, 0, 0, 0, 0, 0, 0, 0, 0, 0, 0, 0, 0, 0, 0, 0, 0, 0, 0, 0, 0, 0, 0])
_uv = me_cube_012.uv_layers.new(name='UVMap')
_uv.uv.foreach_set('vector', [0.125, 0.5, 0.375, 0.5, 0.375, 0.75, 0.125, 0.75, 0.375, 0.0, 0.625, 0.0, 0.625, 0.25, 0.375, 0.25, 0.375, 0.25, 0.625, 0.25, 0.625, 0.5, 0.375, 0.5, 0.375, 0.5, 0.625, 0.5, 0.625, 0.75, 0.375, 0.75, 0.375, 0.75, 0.625, 0.75, 0.625, 1.0, 0.375, 1.0, 0.125, 0.5, 0.375, 0.5, 0.375, 0.75, 0.125, 0.75, 0.625, 0.5, 0.625, 0.25, 0.625, 0.25, 0.625, 0.5, 0.625, 0.5, 0.875, 0.5, 0.875, 0.75, 0.625, 0.75, 0.7054, 0.5272, 0.7054, 0.5443, 0.7054, 0.5443, 0.7054, 0.5272, 0.625, 1.0, 0.625, 0.75, 0.625, 0.75, 0.625, 1.0, 0.375, 0.0, 0.625, 0.0, 0.625, 0.25, 0.375, 0.25, 0.375, 0.25, 0.625, 0.25, 0.625, 0.5, 0.375, 0.5, 0.375, 0.5, 0.625, 0.5, 0.625, 0.75, 0.375, 0.75, 0.375, 0.75, 0.625, 0.75, 0.625, 1.0, 0.375, 1.0, 0.125, 0.5, 0.375, 0.5, 0.375, 0.75, 0.125, 0.75, 0.625, 1.0, 0.625, 0.75, 0.625, 0.75, 0.625, 1.0, 0.625, 0.5, 0.875, 0.5, 0.875, 0.75, 0.625, 0.75, 0.7054, 0.5443, 0.7054, 0.5614, 0.7054, 0.5614, 0.7054, 0.5443, 0.7054, 0.5272, 0.7054, 0.5443, 0.7054, 0.5443, 0.7054, 0.5272, 0.7054, 0.5614, 0.7054, 0.5785, 0.7054, 0.5785, 0.7054, 0.5614, 0.375, 0.0, 0.625, 0.0, 0.625, 0.25, 0.375, 0.25, 0.375, 0.25, 0.625, 0.25, 0.625, 0.5, 0.375, 0.5, 0.375, 0.5, 0.625, 0.5, 0.625, 0.75, 0.375, 0.75, 0.375, 0.75, 0.625, 0.75, 0.625, 1.0, 0.375, 1.0, 0.125, 0.5, 0.375, 0.5, 0.375, 0.75, 0.125, 0.75, 0.7054, 0.5443, 0.7054, 0.5614, 0.7054, 0.5614, 0.7054, 0.5443, 0.625, 0.5, 0.875, 0.5, 0.875, 0.75, 0.625, 0.75, 0.7054, 0.5272, 0.7054, 0.5443, 0.7054, 0.5443, 0.7054, 0.5272, 0.625, 0.25, 0.625, 0.0, 0.625, 0.0, 0.625, 0.25, 0.625, 1.0, 0.625, 0.75, 0.625, 0.75, 0.625, 1.0, 0.375, 0.0, 0.625, 0.0, 0.625, 0.25, 0.375, 0.25, 0.375, 0.25, 0.625, 0.25, 0.625, 0.5, 0.375, 0.5, 0.375, 0.5, 0.625, 0.5, 0.625, 0.75, 0.375, 0.75, 0.375, 0.75, 0.625, 0.75, 0.625, 1.0, 0.375, 1.0, 0.125, 0.5, 0.375, 0.5, 0.375, 0.75, 0.125, 0.75, 0.7054, 0.51, 0.7054, 0.5272, 0.7054, 0.5272, 0.7054, 0.51, 0.625, 0.5, 0.875, 0.5, 0.875, 0.75, 0.625, 0.75, 0.625, 0.5, 0.625, 0.25, 0.625, 0.25, 0.625, 0.5, 0.625, 0.75, 0.625, 0.5, 0.625, 0.5, 0.625, 0.75, 0.7054, 0.5614, 0.7054, 0.5785, 0.7054, 0.5785, 0.7054, 0.5614, 0.375, 0.0, 0.625, 0.0, 0.625, 0.25, 0.375, 0.25, 0.375, 0.25, 0.625, 0.25, 0.625, 0.5, 0.375, 0.5, 0.375, 0.5, 0.625, 0.5, 0.625, 0.75, 0.375, 0.75, 0.375, 0.75, 0.625, 0.75, 0.625, 1.0, 0.375, 1.0, 0.125, 0.5, 0.375, 0.5, 0.375, 0.75, 0.125, 0.75, 0.7054, 0.5443, 0.7054, 0.5614, 0.7054, 0.5614, 0.7054, 0.5443, 0.625, 0.5, 0.875, 0.5, 0.875, 0.75, 0.625, 0.75, 0.625, 0.75, 0.625, 0.5, 0.625, 0.5, 0.625, 0.75, 0.7054, 0.5614, 0.7054, 0.5785, 0.7054, 0.5785, 0.7054, 0.5614, 0.625, 1.0, 0.625, 0.75, 0.625, 0.75, 0.625, 1.0])
me_cube_012.materials.append(mat_metal)
me_cube_012.materials.append(None)
me_cube_012.update()
me_cube_013 = bpy.data.meshes.new('Cube.013')
me_cube_013.from_pydata([(-5.155, -1.0, -1.0), (-5.155, -1.0, 1.0), (-5.155, 1.0, -1.0), (-5.155, 1.0, 1.0), (-3.155, -1.0, -1.0), (-3.155, -1.0, 1.0), (-3.155, 1.0, -1.0), (-3.155, 1.0, 1.0), (-5.155, -1.0, 14.98), (-5.155, 1.0, 14.98), (-3.155, 1.0, 14.98), (-3.155, -1.0, 14.98), (-4.844, -1.002, 1.0), (-44.84, -1.002, 1.0), (-4.844, -1.002, 14.98), (-44.84, -1.002, 14.98)], [], [(0, 1, 3, 2), (2, 3, 7, 6), (6, 7, 5, 4), (4, 5, 1, 0), (2, 6, 4, 0), (1, 5, 11, 8), (10, 9, 8, 11), (7, 3, 9, 10), (5, 7, 10, 11), (3, 1, 8, 9), (13, 12, 14, 15)])
_uv = me_cube_013.uv_layers.new(name='UVMap')
_uv.uv.foreach_set('vector', [0.375, 0.0, 0.625, 0.0, 0.625, 0.25, 0.375, 0.25, 0.375, 0.25, 0.625, 0.25, 0.625, 0.5, 0.375, 0.5, 0.375, 0.5, 0.625, 0.5, 0.625, 0.75, 0.375, 0.75, 0.375, 0.75, 0.625, 0.75, 0.625, 1.0, 0.375, 1.0, 0.125, 0.5, 0.375, 0.5, 0.375, 0.75, 0.125, 0.75, 0.625, 1.0, 0.625, 0.75, 0.625, 0.75, 0.625, 1.0, 0.625, 0.5, 0.875, 0.5, 0.875, 0.75, 0.625, 0.75, 0.7054, 0.5443, 0.7054, 0.5614, 0.7054, 0.5614, 0.7054, 0.5443, 0.7054, 0.5272, 0.7054, 0.5443, 0.7054, 0.5443, 0.7054, 0.5272, 0.625, 0.25, 0.625, 0.0, 0.625, 0.0, 0.625, 0.25, 0.625, 0.25, 0.625, 0.0, 0.625, 0.0, 0.625, 0.25])
me_cube_013.materials.append(mat_metal)
me_cube_013.materials.append(None)
me_cube_013.update()
me_cube_014 = bpy.data.meshes.new('Cube.014')
me_cube_014.from_pydata([(-5.155, -1.0, -1.0), (-5.155, -1.0, 1.0), (-5.155, 1.0, -1.0), (-5.155, 1.0, 1.0), (-3.155, -1.0, -1.0), (-3.155, -1.0, 1.0), (-3.155, 1.0, -1.0), (-3.155, 1.0, 1.0), (-5.155, -1.0, 14.98), (-5.155, 1.0, 14.98), (-3.155, 1.0, 14.98), (-3.155, -1.0, 14.98), (-4.844, -1.002, 1.0), (-44.84, -1.002, 1.0), (-4.844, -1.002, 14.98), (-44.84, -1.002, 14.98)], [], [(0, 1, 3, 2), (2, 3, 7, 6), (6, 7, 5, 4), (4, 5, 1, 0), (2, 6, 4, 0), (1, 5, 11, 8), (10, 9, 8, 11), (7, 3, 9, 10), (5, 7, 10, 11), (3, 1, 8, 9), (13, 12, 14, 15)])
_uv = me_cube_014.uv_layers.new(name='UVMap')
_uv.uv.foreach_set('vector', [0.375, 0.0, 0.625, 0.0, 0.625, 0.25, 0.375, 0.25, 0.375, 0.25, 0.625, 0.25, 0.625, 0.5, 0.375, 0.5, 0.375, 0.5, 0.625, 0.5, 0.625, 0.75, 0.375, 0.75, 0.375, 0.75, 0.625, 0.75, 0.625, 1.0, 0.375, 1.0, 0.125, 0.5, 0.375, 0.5, 0.375, 0.75, 0.125, 0.75, 0.625, 1.0, 0.625, 0.75, 0.625, 0.75, 0.625, 1.0, 0.625, 0.5, 0.875, 0.5, 0.875, 0.75, 0.625, 0.75, 0.7054, 0.5443, 0.7054, 0.5614, 0.7054, 0.5614, 0.7054, 0.5443, 0.7054, 0.5272, 0.7054, 0.5443, 0.7054, 0.5443, 0.7054, 0.5272, 0.625, 0.25, 0.625, 0.0, 0.625, 0.0, 0.625, 0.25, 0.625, 0.25, 0.625, 0.0, 0.625, 0.0, 0.625, 0.25])
me_cube_014.materials.append(mat_metal_001)
me_cube_014.materials.append(None)
me_cube_014.update()

# ---- objects
ob_cube = bpy.data.objects.new('Cube', me_cube)
ob_columnas = bpy.data.objects.new('Columnas', me_cylinder)
ob_cube_001 = bpy.data.objects.new('Cube.001', me_cube_003)
ob_cube_002 = bpy.data.objects.new('Cube.002', me_cube_004)
ob_cube_003 = bpy.data.objects.new('Cube.003', me_cube_005)
ob_cube_004 = bpy.data.objects.new('Cube.004', me_cube_006)
ob_cube_005 = bpy.data.objects.new('Cube.005', me_cube_009)
ob_cube_006 = bpy.data.objects.new('Cube.006', me_cube_010)
ob_barra_002 = bpy.data.objects.new('Barra.002', me_cube_012)
ob_barra_001 = bpy.data.objects.new('Barra.001', me_cube_013)
ob_barra_003 = bpy.data.objects.new('Barra.003', me_cube_014)

# ---- transforms, parenting, visibility, modifiers, constraints
ob_cube.location = (0.0, 0.0, 1.0)
ob_cube.rotation_euler = (0.0, -0.0, 4.712)
ob_cube.scale = (5.0, 2.116, 0.1)
ob_cube.lock_rotations_4d = False
ob_cube.empty_display_type = 'ARROWS'
ob_cube.lineart.crease_threshold = 0.0
ob_columnas.location = (1.512, -4.4, 0.9945)
ob_columnas.scale = (0.2, 0.2, 1.0)
ob_cube_001.location = (0.0, 0.0, 1.0)
ob_cube_001.rotation_euler = (0.0, -0.0, 4.712)
ob_cube_001.scale = (5.0, 2.116, 0.1)
ob_cube_001.lock_rotations_4d = False
ob_cube_001.empty_display_type = 'ARROWS'
ob_cube_001.lineart.crease_threshold = 0.0
ob_cube_002.location = (0.0, 0.0, 1.0)
ob_cube_002.rotation_euler = (0.0, -0.0, 4.712)
ob_cube_002.scale = (5.0, 2.116, 0.1)
ob_cube_002.lock_rotations_4d = False
ob_cube_002.empty_display_type = 'ARROWS'
ob_cube_002.lineart.crease_threshold = 0.0
ob_cube_003.location = (0.0, 0.0, 1.0)
ob_cube_003.rotation_euler = (0.0, -0.0, 4.712)
ob_cube_003.scale = (5.0, 2.116, 0.1)
ob_cube_003.lock_rotations_4d = False
ob_cube_003.empty_display_type = 'ARROWS'
ob_cube_003.lineart.crease_threshold = 0.0
ob_cube_004.location = (0.0, 0.0, 1.0)
ob_cube_004.rotation_euler = (0.0, -0.0, 4.712)
ob_cube_004.scale = (5.0, 2.116, 0.1)
ob_cube_004.lock_rotations_4d = False
ob_cube_004.empty_display_type = 'ARROWS'
ob_cube_004.lineart.crease_threshold = 0.0
ob_cube_005.location = (0.0, 0.0, 1.0)
ob_cube_005.rotation_euler = (0.0, -0.0, 4.712)
ob_cube_005.scale = (5.0, 2.116, 0.1)
ob_cube_005.lock_rotations_4d = False
ob_cube_005.empty_display_type = 'ARROWS'
ob_cube_005.lineart.crease_threshold = 0.0
ob_cube_006.location = (0.0, 0.0, 1.0)
ob_cube_006.rotation_euler = (0.0, -0.0, 4.712)
ob_cube_006.scale = (5.0, 2.116, 0.1)
ob_cube_006.lock_rotations_4d = False
ob_cube_006.empty_display_type = 'ARROWS'
ob_cube_006.lineart.crease_threshold = 0.0
ob_barra_002.location = (-1.827, 4.422, 0.9945)
ob_barra_002.rotation_euler = (0.0, 0.0, 3.142)
ob_barra_002.scale = (0.01004, 0.2, 1.0)
ob_barra_001.location = (-1.827, 4.422, 0.9945)
ob_barra_001.rotation_euler = (0.0, 0.0, 3.142)
ob_barra_001.scale = (0.01004, 0.2, 1.0)
ob_barra_003.location = (-1.579, -4.656, 0.9945)
ob_barra_003.rotation_euler = (0.0, -0.0, -1.608)
ob_barra_003.scale = (0.01004, 0.2, 1.0)

# ---- collection membership
col_collection.objects.link(ob_cube)
col_collection.objects.link(ob_columnas)
col_collection.objects.link(ob_cube_001)
col_collection.objects.link(ob_cube_002)
col_collection.objects.link(ob_cube_003)
col_collection.objects.link(ob_cube_004)
col_collection.objects.link(ob_cube_005)
col_collection.objects.link(ob_cube_006)
col_collection.objects.link(ob_barra_002)
col_collection.objects.link(ob_barra_001)
col_collection.objects.link(ob_barra_003)

# ---- scene / render settings (as saved in the file)
scene.frame_start = 1; scene.frame_end = 250; scene.frame_set(1)
scene.render.engine = 'BLENDER_EEVEE_NEXT'
scene.cycles.sampling_pattern = 'TABULATED_SOBOL'
scene.cycles.use_light_tree = False
scene.view_settings.view_transform = 'Filmic'
bpy.context.view_layer.update()

# ---- added for rendering (the .blend has no active camera and no usable light): camera, sun
cam_auto = bpy.data.cameras.new('AutoCamera')
cam_auto.lens = 50.0
cam_auto.sensor_width = 36.0
cam_auto.clip_end = 1000.0
ob_auto_camera = bpy.data.objects.new('AutoCamera', cam_auto)
scene.collection.objects.link(ob_auto_camera)
ob_auto_camera.location = (17.9716, -21.5659, 22.4245)
ob_auto_camera.rotation_euler = (1.09748, -7.21219e-08, 0.694738)
scene.camera = ob_auto_camera
light_auto_sun = bpy.data.lights.new('AutoSun', 'SUN')
light_auto_sun.energy = 3.0
light_auto_sun.angle = 0.0523599
ob_auto_sun = bpy.data.objects.new('AutoSun', light_auto_sun)
scene.collection.objects.link(ob_auto_sun)
ob_auto_sun.rotation_euler = (0.872665, 0.174533, 0.523599)
bpy.context.view_layer.update()
